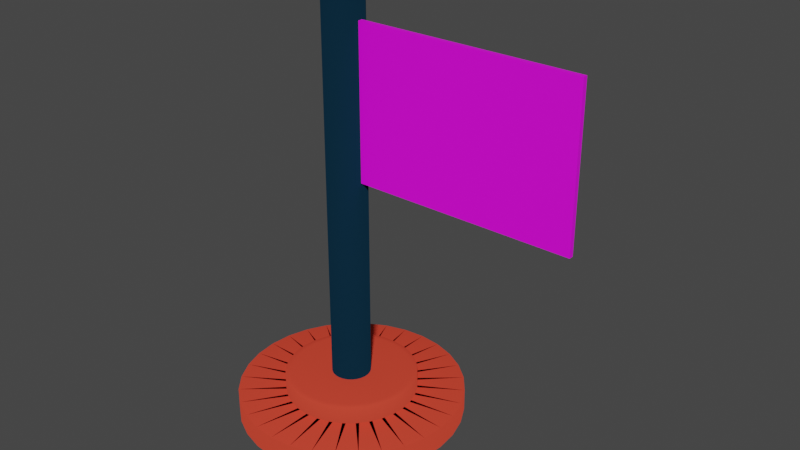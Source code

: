 # Source: Flag.blend  (saved by Blender 2.93.21; exported with 4.5.12 LTS)
import bpy
from mathutils import Matrix  # noqa: F401  (used for matrix-valued properties, if any)

bpy.ops.wm.read_factory_settings(use_empty=True)
scene = bpy.context.scene
scene.name = 'Scene'

# ---- collections
col_collection = bpy.data.collections.new('Collection'); scene.collection.children.link(col_collection)

# ---- images (referenced by path relative to the original .blend; pixels are not part of the script)
import os
ASSET_DIR = os.environ.get("B2B_ASSET_DIR", "")  # directory of the original .blend (textures are referenced by path, not embedded)
HERE = os.path.dirname(os.path.abspath(__file__))  # packed textures are extracted next to this script under _unpacked/

def load_image(name, relpath, width, height, colorspace="sRGB"):
    """Load a texture the original file referenced (path relative to the .blend, or extracted next to this script)."""
    p = next((c for c in (os.path.join(HERE, relpath), os.path.join(ASSET_DIR, relpath)) if relpath and os.path.exists(c)), "")
    if p:
        img = bpy.data.images.load(p, check_existing=True)
        img.name = name
    else:  # same state as the original file: an image datablock whose file is absent (Cycles renders it pink)
        img = bpy.data.images.new(name, width, height)
        img.source = "FILE"
        img.filepath = "//" + (relpath or name)
    img.colorspace_settings.name = colorspace
    return img
img_china_flag_png_large_jpg = load_image('china-flag-png-large.jpg', 'china-flag-png-large.jpg', 1024, 1024, 'sRGB')

# ---- materials (node trees are filled in below, after node groups)
mat_base = bpy.data.materials.new('Base')
mat_base.use_transparent_shadow = False
mat_base.diffuse_color = (0.7682, 0.0648, 0.03689, 1.0)
mat_base.roughness = 0.4633
mat_base.specular_intensity = 0.0
mat_base.metallic = 0.6063
mat_palo = bpy.data.materials.new('Palo')
mat_palo.use_transparent_shadow = False
mat_palo.diffuse_color = (0.004698, 0.02854, 0.05222, 1.0)
mat_palo.roughness = 0.4724
mat_palo.specular_intensity = 0.0
mat_palo.metallic = 1.0
mat_flag = bpy.data.materials.new('flag')
mat_flag.use_transparent_shadow = False
mat_flag.diffuse_color = (0.5906, 0.552, 0.6172, 1.0)

# ---- material node trees
mat_flag.use_nodes = True; mat_flag.node_tree.nodes.clear()
_N = mat_flag.node_tree.nodes; _L = mat_flag.node_tree.links
n0 = _N.new('ShaderNodeBsdfPrincipled'); n0.name = 'Principled BSDF'; n0.location = (10, 300)
n0.distribution = 'GGX'
n0.subsurface_method = 'BURLEY'
n0.inputs[3].default_value = 1.45
n0.inputs[27].default_value = (0.0, 0.0, 0.0, 1.0)
n0.inputs[28].default_value = 1.0
n1 = _N.new('ShaderNodeOutputMaterial'); n1.name = 'Material Output'; n1.location = (300, 300)
n2 = _N.new('ShaderNodeTexImage'); n2.name = 'Image Texture'; n2.location = (-280, 260)
n2.image = img_china_flag_png_large_jpg
_L.new(n0.outputs[0], n1.inputs[0])
_L.new(n2.outputs[0], n0.inputs[0])
n1.is_active_output = True

# ---- world
world_world = bpy.data.worlds.new('World'); scene.world = world_world
world_world.use_nodes = True; world_world.node_tree.nodes.clear()
_N = world_world.node_tree.nodes; _L = world_world.node_tree.links
n0 = _N.new('ShaderNodeOutputWorld'); n0.name = 'World Output'; n0.location = (300, 300)
n1 = _N.new('ShaderNodeBackground'); n1.name = 'Background'; n1.location = (10, 300)
n1.inputs[0].default_value = (0.05088, 0.05088, 0.05088, 1.0)
_L.new(n1.outputs[0], n0.inputs[0])
n0.is_active_output = True
world_world.color = (0.05088, 0.05088, 0.05088)
world_world.use_sun_shadow = False
world_world.sun_shadow_jitter_overblur = 0.0

# ---- meshes
me_cylinder_001 = bpy.data.meshes.new('Cylinder.001')
me_cylinder_001.from_pydata([(0.0, 1.0, -0.01122), (-6.039e-07, -0.5815, 1.989), (0.1951, 0.9808, -0.01122), (-0.1135, -0.5704, 1.989), (0.3827, 0.9239, -0.01122), (-0.2225, -0.5373, 1.989), (0.5556, 0.8315, -0.01122), (-0.3231, -0.4835, 1.989), (0.7071, 0.7071, -0.01122), (-0.4112, -0.4112, 1.989), (0.8315, 0.5556, -0.01122), (-0.4835, -0.3231, 1.989), (0.9239, 0.3827, -0.01122), (-0.5373, -0.2225, 1.989), (0.9808, 0.1951, -0.01122), (-0.5704, -0.1135, 1.989), (1.0, 7.55e-08, -0.01122), (-0.5815, -1.672e-07, 1.989), (0.9808, -0.1951, -0.01122), (-0.5704, 0.1135, 1.989), (0.9239, -0.3827, -0.01122), (-0.5373, 0.2225, 1.989), (0.8315, -0.5556, -0.01122), (-0.4835, 0.3231, 1.989), (0.7071, -0.7071, -0.01122), (-0.4112, 0.4112, 1.989), (0.5556, -0.8315, -0.01122), (-0.3231, 0.4835, 1.989), (0.3827, -0.9239, -0.01122), (-0.2225, 0.5373, 1.989), (0.1951, -0.9808, -0.01122), (-0.1135, 0.5704, 1.989), (-3.258e-07, -1.0, -0.01122), (1.596e-07, 0.5815, 1.989), (-0.1951, -0.9808, -0.01122), (0.1135, 0.5704, 1.989), (-0.3827, -0.9239, -0.01122), (0.2225, 0.5373, 1.989), (-0.5556, -0.8315, -0.01122), (0.3231, 0.4835, 1.989), (-0.7071, -0.7071, -0.01122), (0.4112, 0.4112, 1.989), (-0.8315, -0.5556, -0.01122), (0.4835, 0.3231, 1.989), (-0.9239, -0.3827, -0.01122), (0.5373, 0.2225, 1.989), (-0.9808, -0.1951, -0.01122), (0.5704, 0.1135, 1.989), (-1.0, 9.656e-07, -0.01122), (0.5815, -4.789e-07, 1.989), (-0.9808, 0.1951, -0.01122), (0.5704, -0.1135, 1.989), (-0.9239, 0.3827, -0.01122), (0.5373, -0.2226, 1.989), (-0.8315, 0.5556, -0.01122), (0.4835, -0.3231, 1.989), (-0.7071, 0.7071, -0.01122), (0.4112, -0.4112, 1.989), (-0.5556, 0.8315, -0.01122), (0.3231, -0.4835, 1.989), (-0.3827, 0.9239, -0.01122), (0.2225, -0.5373, 1.989), (-0.1951, 0.9808, -0.01122), (0.1135, -0.5704, 1.989), (0.1951, 0.9808, 1.989), (0.0, 1.0, 1.989), (0.3827, 0.9239, 1.989), (0.5556, 0.8315, 1.989), (0.7071, 0.7071, 1.989), (0.8315, 0.5556, 1.989), (0.9239, 0.3827, 1.989), (0.9808, 0.1951, 1.989), (1.0, 7.55e-08, 1.989), (0.9808, -0.1951, 1.989), (0.9239, -0.3827, 1.989), (0.8315, -0.5556, 1.989), (0.7071, -0.7071, 1.989), (0.5556, -0.8315, 1.989), (0.3827, -0.9239, 1.989), (0.1951, -0.9808, 1.989), (-3.258e-07, -1.0, 1.989), (-0.1951, -0.9808, 1.989), (-0.3827, -0.9239, 1.989), (-0.5556, -0.8315, 1.989), (-0.7071, -0.7071, 1.989), (-0.8315, -0.5556, 1.989), (-0.9239, -0.3827, 1.989), (-0.9808, -0.1951, 1.989), (-1.0, 9.656e-07, 1.989), (-0.9808, 0.1951, 1.989), (-0.9239, 0.3827, 1.989), (-0.8315, 0.5556, 1.989), (-0.7071, 0.7071, 1.989), (-0.5556, 0.8315, 1.989), (-0.3827, 0.9239, 1.989), (-0.1951, 0.9808, 1.989), (-0.03345, -0.1681, 3.576), (-3.552e-07, -0.1714, 3.576), (-0.06561, -0.1584, 3.576), (-0.09524, -0.1425, 3.576), (-0.1212, -0.1212, 3.576), (-0.1425, -0.09524, 3.576), (-0.1584, -0.0656, 3.576), (-0.1681, -0.03345, 3.576), (-0.1714, -2.302e-07, 3.576), (-0.1681, 0.03345, 3.576), (-0.1584, 0.06561, 3.576), (-0.1425, 0.09524, 3.576), (-0.1212, 0.1212, 3.576), (-0.09524, 0.1425, 3.576), (-0.06561, 0.1584, 3.576), (-0.03345, 0.1681, 3.576), (2.041e-07, 0.1714, 3.576), (0.03345, 0.1681, 3.576), (0.06561, 0.1584, 3.576), (0.09524, 0.1425, 3.576), (0.1212, 0.1212, 3.576), (0.1425, 0.09524, 3.576), (0.1584, 0.06561, 3.576), (0.1681, 0.03345, 3.576), (0.1714, -3.208e-07, 3.576), (0.1681, -0.03345, 3.576), (0.1584, -0.06561, 3.576), (0.1425, -0.09524, 3.576), (0.1212, -0.1212, 3.576), (0.09524, -0.1425, 3.576), (0.06561, -0.1584, 3.576), (0.03345, -0.1681, 3.576), (0.05406, 0.2718, 38.39), (3.232e-08, 0.2771, 38.39), (0.106, 0.256, 38.39), (0.1539, 0.2304, 38.39), (0.1959, 0.1959, 38.39), (0.2304, 0.1539, 38.39), (0.256, 0.106, 38.39), (0.2718, 0.05406, 38.39), (0.2771, -3.678e-07, 38.39), (0.2718, -0.05406, 38.39), (0.256, -0.106, 38.39), (0.2304, -0.1539, 38.39), (0.1959, -0.1959, 38.39), (0.1539, -0.2304, 38.39), (0.106, -0.256, 38.39), (0.05406, -0.2718, 38.39), (-7.323e-08, -0.2771, 38.39), (-0.05406, -0.2718, 38.39), (-0.106, -0.256, 38.39), (-0.1539, -0.2304, 38.39), (-0.1959, -0.1959, 38.39), (-0.2304, -0.1539, 38.39), (-0.256, -0.106, 38.39), (-0.2718, -0.05405, 38.39), (-0.2771, 2.635e-07, 38.39), (-0.2718, 0.05406, 38.39), (-0.256, 0.106, 38.39), (-0.2304, 0.1539, 38.39), (-0.1959, 0.1959, 38.39), (-0.1539, 0.2304, 38.39), (-0.106, 0.256, 38.39), (-0.05405, 0.2718, 38.39), (-0.03345, -0.1681, 38.39), (-2.984e-07, -0.1714, 38.39), (-0.06561, -0.1584, 38.39), (-0.09524, -0.1425, 38.39), (-0.1212, -0.1212, 38.39), (-0.1425, -0.09524, 38.39), (-0.1584, -0.0656, 38.39), (-0.1681, -0.03345, 38.39), (-0.1714, -2.302e-07, 38.39), (-0.1681, 0.03345, 38.39), (-0.1584, 0.06561, 38.39), (-0.1425, 0.09524, 38.39), (-0.1212, 0.1212, 38.39), (-0.09524, 0.1425, 38.39), (-0.06561, 0.1584, 38.39), (-0.03345, 0.1681, 38.39), (2.609e-07, 0.1714, 38.39), (0.03345, 0.1681, 38.39), (0.06561, 0.1584, 38.39), (0.09524, 0.1425, 38.39), (0.1212, 0.1212, 38.39), (0.1425, 0.09524, 38.39), (0.1584, 0.06561, 38.39), (0.1681, 0.03345, 38.39), (0.1714, -3.208e-07, 38.39), (0.1681, -0.03345, 38.39), (0.1584, -0.06561, 38.39), (0.1425, -0.09524, 38.39), (0.1212, -0.1212, 38.39), (0.09524, -0.1425, 38.39), (0.06561, -0.1584, 38.39), (0.03345, -0.1681, 38.39), (0.05406, 0.2718, 39.16), (-8.15e-08, 0.2771, 39.16), (0.106, 0.256, 39.16), (0.1539, 0.2304, 39.16), (0.1959, 0.1959, 39.16), (0.2304, 0.1539, 39.16), (0.256, 0.106, 39.16), (0.2718, 0.05406, 39.16), (0.2771, -3.678e-07, 39.16), (0.2718, -0.05406, 39.16), (0.256, -0.106, 39.16), (0.2304, -0.1539, 39.16), (0.1959, -0.1959, 39.16), (0.1539, -0.2304, 39.16), (0.106, -0.256, 39.16), (0.05406, -0.2718, 39.16), (-1.871e-07, -0.2771, 39.16), (-0.05406, -0.2718, 39.16), (-0.106, -0.256, 39.16), (-0.1539, -0.2304, 39.16), (-0.1959, -0.1959, 39.16), (-0.2304, -0.1539, 39.16), (-0.256, -0.106, 39.16), (-0.2718, -0.05405, 39.16), (-0.2771, 2.635e-07, 39.16), (-0.2718, 0.05406, 39.16), (-0.256, 0.106, 39.16), (-0.2304, 0.1539, 39.16), (-0.1959, 0.1959, 39.16), (-0.1539, 0.2304, 39.16), (-0.106, 0.256, 39.16), (-0.05405, 0.2718, 39.16), (-0.1212, 0.1212, 38.39), (-0.09524, 0.1425, 38.39), (0.1584, -0.06561, 38.39), (0.1425, -0.09524, 38.39), (-0.06561, 0.1584, 38.39), (-2.984e-07, -0.1714, 38.39), (-0.03345, -0.1681, 38.39), (0.1212, -0.1212, 38.39), (-0.03345, 0.1681, 38.39), (-0.06561, -0.1584, 38.39), (0.09524, -0.1425, 38.39), (2.609e-07, 0.1714, 38.39), (-0.09524, -0.1425, 38.39), (0.06561, -0.1584, 38.39), (0.03345, 0.1681, 38.39), (-0.1212, -0.1212, 38.39), (0.03345, -0.1681, 38.39), (0.06561, 0.1584, 38.39), (-0.1425, -0.09524, 38.39), (0.09524, 0.1425, 38.39), (-0.1584, -0.0656, 38.39), (0.1212, 0.1212, 38.39), (-0.1681, -0.03345, 38.39), (0.1425, 0.09524, 38.39), (-0.1714, -2.302e-07, 38.39), (0.1584, 0.06561, 38.39), (-0.1681, 0.03345, 38.39), (0.1681, 0.03345, 38.39), (-0.1584, 0.06561, 38.39), (0.1714, -3.208e-07, 38.39), (-0.1425, 0.09524, 38.39), (0.1681, -0.03345, 38.39), (0.0, 1.0, -0.01122), (0.1951, 0.9808, -0.01122), (0.3827, 0.9239, -0.01122), (0.5556, 0.8315, -0.01122), (0.7071, 0.7071, -0.01122), (0.8315, 0.5556, -0.01122), (0.9239, 0.3827, -0.01122), (0.9808, 0.1951, -0.01122), (1.0, 7.55e-08, -0.01122), (0.9808, -0.1951, -0.01122), (0.9239, -0.3827, -0.01122), (0.8315, -0.5556, -0.01122), (0.7071, -0.7071, -0.01122), (0.5556, -0.8315, -0.01122), (0.3827, -0.9239, -0.01122), (0.1951, -0.9808, -0.01122), (-3.258e-07, -1.0, -0.01122), (-0.1951, -0.9808, -0.01122), (-0.3827, -0.9239, -0.01122), (-0.5556, -0.8315, -0.01122), (-0.7071, -0.7071, -0.01122), (-0.8315, -0.5556, -0.01122), (-0.9239, -0.3827, -0.01122), (-0.9808, -0.1951, -0.01122), (-1.0, 9.656e-07, -0.01122), (-0.9808, 0.1951, -0.01122), (-0.9239, 0.3827, -0.01122), (-0.8315, 0.5556, -0.01122), (-0.7071, 0.7071, -0.01122), (-0.5556, 0.8315, -0.01122), (-0.3827, 0.9239, -0.01122), (-0.1951, 0.9808, -0.01122), (-0.1036, -0.5206, 3.576), (-0.1135, -0.5704, 3.525), (-6.039e-07, -0.5815, 3.525), (-5.731e-07, -0.5308, 3.576), (-0.2031, -0.4904, 3.576), (-0.2225, -0.5373, 3.525), (-0.2949, -0.4414, 3.576), (-0.3231, -0.4835, 3.525), (-0.3754, -0.3754, 3.576), (-0.4112, -0.4112, 3.525), (-0.4414, -0.2949, 3.576), (-0.4835, -0.3231, 3.525), (-0.4904, -0.2031, 3.576), (-0.5373, -0.2225, 3.525), (-0.5206, -0.1036, 3.576), (-0.5704, -0.1135, 3.525), (-0.5308, -1.75e-07, 3.576), (-0.5815, -1.672e-07, 3.525), (-0.5206, 0.1036, 3.576), (-0.5704, 0.1135, 3.525), (-0.4904, 0.2031, 3.576), (-0.5373, 0.2225, 3.525), (-0.4414, 0.2949, 3.576), (-0.4835, 0.3231, 3.525), (-0.3754, 0.3754, 3.576), (-0.4112, 0.4112, 3.525), (-0.2949, 0.4414, 3.576), (-0.3231, 0.4835, 3.525), (-0.2031, 0.4904, 3.576), (-0.2225, 0.5373, 3.525), (-0.1036, 0.5206, 3.576), (-0.1135, 0.5704, 3.525), (1.651e-07, 0.5308, 3.576), (1.596e-07, 0.5815, 3.525), (0.1036, 0.5206, 3.576), (0.1135, 0.5704, 3.525), (0.2031, 0.4904, 3.576), (0.2225, 0.5373, 3.525), (0.2949, 0.4414, 3.576), (0.3231, 0.4835, 3.525), (0.3754, 0.3754, 3.576), (0.4112, 0.4112, 3.525), (0.4414, 0.2949, 3.576), (0.4835, 0.3231, 3.525), (0.4904, 0.2031, 3.576), (0.5373, 0.2225, 3.525), (0.5206, 0.1036, 3.576), (0.5704, 0.1135, 3.525), (0.5308, -4.594e-07, 3.576), (0.5815, -4.789e-07, 3.525), (0.5206, -0.1036, 3.576), (0.5704, -0.1135, 3.525), (0.4904, -0.2031, 3.576), (0.5373, -0.2226, 3.525), (0.4414, -0.2949, 3.576), (0.4835, -0.3231, 3.525), (0.3754, -0.3754, 3.576), (0.4112, -0.4112, 3.525), (0.2949, -0.4414, 3.576), (0.3231, -0.4835, 3.525), (0.2031, -0.4904, 3.576), (0.2225, -0.5373, 3.525), (0.1036, -0.5206, 3.576), (0.1135, -0.5704, 3.525), (-0.106, -0.256, 38.53), (-0.106, -0.256, 38.39), (-0.1539, -0.2304, 38.39), (-0.1539, -0.2304, 38.53), (0.2304, 0.1539, 38.53), (0.2304, 0.1539, 38.39), (0.256, 0.106, 38.39), (0.256, 0.106, 38.53), (-0.1959, -0.1959, 38.39), (-0.1959, -0.1959, 38.53), (0.2718, 0.05406, 38.39), (0.2718, 0.05406, 38.53), (-0.2304, -0.1539, 38.39), (-0.2304, -0.1539, 38.53), (0.2771, -3.678e-07, 38.39), (0.2771, -3.678e-07, 38.53), (-0.256, -0.106, 38.39), (-0.256, -0.106, 38.53), (0.2718, -0.05406, 38.39), (0.2718, -0.05406, 38.53), (-0.2718, -0.05405, 38.39), (-0.2718, -0.05405, 38.53), (0.256, -0.106, 38.39), (0.256, -0.106, 38.53), (-0.2771, 2.635e-07, 38.39), (-0.2771, 2.635e-07, 38.53), (0.2304, -0.1539, 38.39), (0.2304, -0.1539, 38.53), (-0.2718, 0.05406, 38.39), (-0.2718, 0.05406, 38.53), (0.1959, -0.1959, 38.39), (0.1959, -0.1959, 38.53), (-0.256, 0.106, 38.39), (-0.256, 0.106, 38.53), (0.1539, -0.2304, 38.39), (0.1539, -0.2304, 38.53), (-0.2304, 0.1539, 38.39), (-0.2304, 0.1539, 38.53), (0.106, -0.256, 38.39), (0.106, -0.256, 38.53), (1.062e-08, 0.2771, 38.53), (3.232e-08, 0.2771, 38.39), (0.05406, 0.2718, 38.39), (0.05406, 0.2718, 38.53), (-0.1959, 0.1959, 38.39), (-0.1959, 0.1959, 38.53), (0.05406, -0.2718, 38.39), (0.05406, -0.2718, 38.53), (0.106, 0.256, 38.39), (0.106, 0.256, 38.53), (-0.1539, 0.2304, 38.39), (-0.1539, 0.2304, 38.53), (-7.323e-08, -0.2771, 38.39), (-9.494e-08, -0.2771, 38.53), (0.1539, 0.2304, 38.39), (0.1539, 0.2304, 38.53), (-0.106, 0.256, 38.39), (-0.106, 0.256, 38.53), (-0.05406, -0.2718, 38.39), (-0.05406, -0.2718, 38.53), (0.1959, 0.1959, 38.39), (0.1959, 0.1959, 38.53), (-0.05405, 0.2718, 38.39), (-0.05405, 0.2718, 38.53), (-0.106, -0.256, 39.16), (-0.106, -0.256, 39.01), (0.2304, 0.1539, 39.16), (0.2304, 0.1539, 39.01), (-8.15e-08, 0.2771, 39.16), (-5.979e-08, 0.2771, 39.01), (-0.1539, -0.2304, 39.01), (-0.1539, -0.2304, 39.16), (0.256, 0.106, 39.01), (0.256, 0.106, 39.16), (-0.1959, -0.1959, 39.01), (-0.1959, -0.1959, 39.16), (0.2718, 0.05406, 39.01), (0.2718, 0.05406, 39.16), (-0.2304, -0.1539, 39.01), (-0.2304, -0.1539, 39.16), (0.2771, -3.678e-07, 39.01), (0.2771, -3.678e-07, 39.16), (-0.256, -0.106, 39.01), (-0.256, -0.106, 39.16), (0.2718, -0.05406, 39.01), (0.2718, -0.05406, 39.16), (-0.2718, -0.05405, 39.01), (-0.2718, -0.05405, 39.16), (0.256, -0.106, 39.01), (0.256, -0.106, 39.16), (-0.2771, 2.635e-07, 39.01), (-0.2771, 2.635e-07, 39.16), (0.2304, -0.1539, 39.01), (0.2304, -0.1539, 39.16), (-0.2718, 0.05406, 39.01), (-0.2718, 0.05406, 39.16), (0.1959, -0.1959, 39.01), (0.1959, -0.1959, 39.16), (-0.256, 0.106, 39.01), (-0.256, 0.106, 39.16), (0.1539, -0.2304, 39.01), (0.1539, -0.2304, 39.16), (-0.2304, 0.1539, 39.01), (-0.2304, 0.1539, 39.16), (0.106, -0.256, 39.01), (0.106, -0.256, 39.16), (0.05406, 0.2718, 39.01), (0.05406, 0.2718, 39.16), (-0.1959, 0.1959, 39.01), (-0.1959, 0.1959, 39.16), (0.05406, -0.2718, 39.01), (0.05406, -0.2718, 39.16), (0.106, 0.256, 39.01), (0.106, 0.256, 39.16), (-0.1539, 0.2304, 39.01), (-0.1539, 0.2304, 39.16), (-1.653e-07, -0.2771, 39.01), (-1.871e-07, -0.2771, 39.16), (0.1539, 0.2304, 39.01), (0.1539, 0.2304, 39.16), (-0.106, 0.256, 39.01), (-0.106, 0.256, 39.16), (-0.05406, -0.2718, 39.01), (-0.05406, -0.2718, 39.16), (0.1959, 0.1959, 39.01), (0.1959, 0.1959, 39.16), (-0.05405, 0.2718, 39.01), (-0.05405, 0.2718, 39.16), (-0.09524, 0.1425, 3.576), (0.1425, -0.09524, 3.576), (-0.06561, 0.1584, 3.576), (-0.03345, -0.1681, 3.576), (0.1212, -0.1212, 3.576), (-0.03345, 0.1681, 3.576), (-0.06561, -0.1584, 3.576), (0.09524, -0.1425, 3.576), (2.041e-07, 0.1714, 3.576), (-0.09524, -0.1425, 3.576), (0.06561, -0.1584, 3.576), (0.03345, 0.1681, 3.576), (-0.1212, -0.1212, 3.576), (0.03345, -0.1681, 3.576), (0.06561, 0.1584, 3.576), (-0.1425, -0.09524, 3.576), (0.09524, 0.1425, 3.576), (-0.1584, -0.0656, 3.576), (0.1212, 0.1212, 3.576), (-0.1681, -0.03345, 3.576), (0.1425, 0.09524, 3.576), (-0.1714, -2.302e-07, 3.576), (0.1584, 0.06561, 3.576), (-0.1681, 0.03345, 3.576), (0.1681, 0.03345, 3.576), (-0.1584, 0.06561, 3.576), (0.1714, -3.208e-07, 3.576), (-0.1425, 0.09524, 3.576), (0.1681, -0.03345, 3.576), (-0.1212, 0.1212, 3.576), (0.1584, -0.06561, 3.576), (-3.552e-07, -0.1714, 3.576)], [], [(256, 65, 64, 257), (257, 64, 66, 258), (258, 66, 67, 259), (259, 67, 68, 260), (260, 68, 69, 261), (261, 69, 70, 262), (262, 70, 71, 263), (263, 71, 72, 264), (264, 72, 73, 265), (265, 73, 74, 266), (266, 74, 75, 267), (267, 75, 76, 268), (268, 76, 77, 269), (269, 77, 78, 270), (270, 78, 79, 271), (271, 79, 80, 272), (272, 80, 81, 273), (273, 81, 82, 274), (274, 82, 83, 275), (275, 83, 84, 276), (276, 84, 85, 277), (277, 85, 86, 278), (278, 86, 87, 279), (279, 87, 88, 280), (280, 88, 89, 281), (281, 89, 90, 282), (282, 90, 91, 283), (283, 91, 92, 284), (284, 92, 93, 285), (285, 93, 94, 286), (103, 104, 304, 302), (286, 94, 95, 287), (287, 95, 65, 256), (0, 2, 4, 6, 8, 10, 12, 14, 16, 18, 20, 22, 24, 26, 28, 30, 32, 34, 36, 38, 40, 42, 44, 46, 48, 50, 52, 54, 56, 58, 60, 62), (1, 3, 64, 65), (3, 5, 66, 64), (5, 7, 67, 66), (7, 9, 68, 67), (9, 11, 69, 68), (11, 13, 70, 69), (13, 15, 71, 70), (15, 17, 72, 71), (17, 19, 73, 72), (19, 21, 74, 73), (21, 23, 75, 74), (23, 25, 76, 75), (25, 27, 77, 76), (27, 29, 78, 77), (29, 31, 79, 78), (31, 33, 80, 79), (33, 35, 81, 80), (35, 37, 82, 81), (37, 39, 83, 82), (39, 41, 84, 83), (41, 43, 85, 84), (43, 45, 86, 85), (45, 47, 87, 86), (47, 49, 88, 87), (49, 51, 89, 88), (51, 53, 90, 89), (53, 55, 91, 90), (55, 57, 92, 91), (57, 59, 93, 92), (59, 61, 94, 93), (61, 63, 95, 94), (63, 1, 65, 95), (225, 224, 172, 173), (117, 118, 332, 330), (104, 105, 306, 304), (118, 119, 334, 332), (105, 106, 308, 306), (119, 120, 336, 334), (106, 107, 310, 308), (120, 121, 338, 336), (107, 108, 312, 310), (121, 122, 340, 338), (108, 109, 314, 312), (122, 123, 342, 340), (109, 110, 316, 314), (123, 124, 344, 342), (110, 111, 318, 316), (96, 98, 292, 288), (124, 125, 346, 344), (111, 112, 320, 318), (3, 1, 290, 289), (125, 126, 348, 346), (112, 113, 322, 320), (99, 100, 296, 294), (126, 127, 350, 348), (113, 114, 324, 322), (100, 101, 298, 296), (114, 115, 326, 324), (101, 102, 300, 298), (98, 99, 294, 292), (115, 116, 328, 326), (102, 103, 302, 300), (116, 117, 330, 328), (5, 3, 289, 293), (127, 97, 291, 350), (7, 5, 293, 295), (9, 7, 295, 297), (11, 9, 297, 299), (13, 11, 299, 301), (15, 13, 301, 303), (17, 15, 303, 305), (19, 17, 305, 307), (21, 19, 307, 309), (23, 21, 309, 311), (25, 23, 311, 313), (27, 25, 313, 315), (29, 27, 315, 317), (31, 29, 317, 319), (33, 31, 319, 321), (35, 33, 321, 323), (37, 35, 323, 325), (39, 37, 325, 327), (41, 39, 327, 329), (43, 41, 329, 331), (45, 43, 331, 333), (47, 45, 333, 335), (49, 47, 335, 337), (51, 49, 337, 339), (53, 51, 339, 341), (55, 53, 341, 343), (57, 55, 343, 345), (59, 57, 345, 347), (61, 59, 347, 349), (63, 61, 349, 351), (1, 63, 351, 290), (418, 477, 196, 197), (227, 226, 186, 187), (228, 225, 173, 174), (230, 229, 161, 160), (231, 227, 187, 188), (232, 228, 174, 175), (233, 230, 160, 162), (234, 231, 188, 189), (235, 232, 175, 176), (236, 233, 162, 163), (237, 234, 189, 190), (238, 235, 176, 177), (239, 236, 163, 164), (240, 237, 190, 191), (241, 238, 177, 178), (242, 239, 164, 165), (229, 240, 191, 161), (243, 241, 178, 179), (244, 242, 165, 166), (245, 243, 179, 180), (246, 244, 166, 167), (247, 245, 180, 181), (248, 246, 167, 168), (249, 247, 181, 182), (250, 248, 168, 169), (251, 249, 182, 183), (252, 250, 169, 170), (253, 251, 183, 184), (254, 252, 170, 171), (255, 253, 184, 185), (224, 254, 171, 172), (226, 255, 185, 186), (129, 128, 160, 161), (128, 130, 162, 160), (130, 131, 163, 162), (131, 132, 164, 163), (132, 133, 165, 164), (133, 134, 166, 165), (134, 135, 167, 166), (135, 136, 168, 167), (136, 137, 169, 168), (137, 138, 170, 169), (138, 139, 171, 170), (139, 140, 172, 171), (140, 141, 173, 172), (141, 142, 174, 173), (142, 143, 175, 174), (143, 144, 176, 175), (144, 145, 177, 176), (145, 146, 178, 177), (146, 147, 179, 178), (147, 148, 180, 179), (148, 149, 181, 180), (149, 150, 182, 181), (150, 151, 183, 182), (151, 152, 184, 183), (152, 153, 185, 184), (153, 154, 186, 185), (154, 155, 187, 186), (155, 156, 188, 187), (156, 157, 189, 188), (157, 158, 190, 189), (158, 159, 191, 190), (159, 129, 161, 191), (192, 193, 223, 222, 221, 220, 219, 218, 217, 216, 215, 214, 213, 212, 211, 210, 209, 208, 207, 206, 205, 204, 203, 202, 201, 200, 199, 198, 197, 196, 195, 194), (420, 479, 223, 193), (429, 425, 198, 199), (431, 427, 212, 213), (433, 429, 199, 200), (435, 431, 213, 214), (437, 433, 200, 201), (439, 435, 214, 215), (441, 437, 201, 202), (443, 439, 215, 216), (445, 441, 202, 203), (447, 443, 216, 217), (449, 445, 203, 204), (451, 447, 217, 218), (453, 449, 204, 205), (455, 451, 218, 219), (457, 453, 205, 206), (461, 455, 219, 220), (427, 423, 211, 212), (463, 457, 206, 207), (465, 459, 192, 194), (467, 461, 220, 221), (469, 463, 207, 208), (471, 465, 194, 195), (473, 467, 221, 222), (475, 469, 208, 209), (477, 471, 195, 196), (479, 473, 222, 223), (423, 416, 210, 211), (425, 418, 197, 198), (459, 420, 193, 192), (510, 508, 255, 226), (509, 507, 254, 224), (508, 506, 253, 255), (507, 505, 252, 254), (506, 504, 251, 253), (505, 503, 250, 252), (504, 502, 249, 251), (503, 501, 248, 250), (502, 500, 247, 249), (501, 499, 246, 248), (500, 498, 245, 247), (499, 497, 244, 246), (498, 496, 243, 245), (497, 495, 242, 244), (496, 494, 241, 243), (511, 493, 240, 229), (495, 492, 239, 242), (494, 491, 238, 241), (493, 490, 237, 240), (492, 489, 236, 239), (491, 488, 235, 238), (490, 487, 234, 237), (489, 486, 233, 236), (488, 485, 232, 235), (487, 484, 231, 234), (486, 483, 230, 233), (485, 482, 228, 232), (484, 481, 227, 231), (483, 511, 229, 230), (482, 480, 225, 228), (481, 510, 226, 227), (480, 509, 224, 225), (62, 287, 256, 0), (60, 286, 287, 62), (58, 285, 286, 60), (56, 284, 285, 58), (54, 283, 284, 56), (52, 282, 283, 54), (50, 281, 282, 52), (48, 280, 281, 50), (46, 279, 280, 48), (44, 278, 279, 46), (42, 277, 278, 44), (40, 276, 277, 42), (38, 275, 276, 40), (36, 274, 275, 38), (34, 273, 274, 36), (32, 272, 273, 34), (30, 271, 272, 32), (28, 270, 271, 30), (26, 269, 270, 28), (24, 268, 269, 26), (22, 267, 268, 24), (20, 266, 267, 22), (18, 265, 266, 20), (16, 264, 265, 18), (14, 263, 264, 16), (12, 262, 263, 14), (10, 261, 262, 12), (8, 260, 261, 10), (6, 259, 260, 8), (4, 258, 259, 6), (2, 257, 258, 4), (0, 256, 257, 2), (392, 415, 478, 421), (356, 413, 476, 419), (352, 411, 474, 417), (415, 409, 472, 478), (413, 407, 470, 476), (411, 405, 468, 474), (409, 403, 466, 472), (407, 401, 464, 470), (405, 399, 462, 468), (403, 397, 460, 466), (401, 395, 458, 464), (399, 391, 456, 462), (397, 389, 454, 460), (395, 392, 421, 458), (391, 387, 452, 456), (389, 385, 450, 454), (387, 383, 448, 452), (385, 381, 446, 450), (383, 379, 444, 448), (381, 377, 442, 446), (379, 375, 440, 444), (377, 373, 438, 442), (375, 371, 436, 440), (373, 369, 434, 438), (371, 367, 432, 436), (369, 365, 430, 434), (367, 363, 428, 432), (365, 361, 426, 430), (363, 359, 424, 428), (361, 355, 422, 426), (359, 356, 419, 424), (355, 352, 417, 422), (130, 128, 394, 400), (135, 134, 358, 362), (148, 147, 354, 360), (416, 475, 209, 210), (159, 158, 408, 414), (132, 131, 406, 412), (145, 144, 404, 410), (158, 157, 402, 408), (131, 130, 400, 406), (144, 143, 398, 404), (157, 156, 396, 402), (128, 129, 393, 394), (143, 142, 390, 398), (129, 159, 414, 393), (156, 155, 388, 396), (142, 141, 386, 390), (155, 154, 384, 388), (141, 140, 382, 386), (154, 153, 380, 384), (140, 139, 378, 382), (153, 152, 376, 380), (139, 138, 374, 378), (152, 151, 372, 376), (138, 137, 370, 374), (151, 150, 368, 372), (137, 136, 366, 370), (150, 149, 364, 368), (136, 135, 362, 366), (149, 148, 360, 364), (134, 133, 357, 358), (133, 132, 412, 357), (146, 145, 410, 353), (289, 290, 291, 288), (293, 289, 288, 292), (295, 293, 292, 294), (297, 295, 294, 296), (299, 297, 296, 298), (301, 299, 298, 300), (303, 301, 300, 302), (305, 303, 302, 304), (307, 305, 304, 306), (309, 307, 306, 308), (311, 309, 308, 310), (313, 311, 310, 312), (315, 313, 312, 314), (317, 315, 314, 316), (319, 317, 316, 318), (321, 319, 318, 320), (323, 321, 320, 322), (325, 323, 322, 324), (327, 325, 324, 326), (329, 327, 326, 328), (331, 329, 328, 330), (333, 331, 330, 332), (335, 333, 332, 334), (337, 335, 334, 336), (339, 337, 336, 338), (341, 339, 338, 340), (343, 341, 340, 342), (345, 343, 342, 344), (347, 345, 344, 346), (349, 347, 346, 348), (351, 349, 348, 350), (290, 351, 350, 291), (97, 96, 288, 291), (415, 392, 393, 414), (413, 356, 357, 412), (411, 352, 353, 410), (409, 415, 414, 408), (407, 413, 412, 406), (405, 411, 410, 404), (403, 409, 408, 402), (401, 407, 406, 400), (399, 405, 404, 398), (397, 403, 402, 396), (395, 401, 400, 394), (391, 399, 398, 390), (389, 397, 396, 388), (392, 395, 394, 393), (387, 391, 390, 386), (385, 389, 388, 384), (383, 387, 386, 382), (381, 385, 384, 380), (379, 383, 382, 378), (377, 381, 380, 376), (375, 379, 378, 374), (373, 377, 376, 372), (371, 375, 374, 370), (369, 373, 372, 368), (367, 371, 370, 366), (365, 369, 368, 364), (363, 367, 366, 362), (361, 365, 364, 360), (359, 363, 362, 358), (355, 361, 360, 354), (356, 359, 358, 357), (352, 355, 354, 353), (479, 420, 421, 478), (477, 418, 419, 476), (475, 416, 417, 474), (473, 479, 478, 472), (471, 477, 476, 470), (469, 475, 474, 468), (467, 473, 472, 466), (465, 471, 470, 464), (463, 469, 468, 462), (461, 467, 466, 460), (459, 465, 464, 458), (457, 463, 462, 456), (455, 461, 460, 454), (420, 459, 458, 421), (453, 457, 456, 452), (451, 455, 454, 450), (449, 453, 452, 448), (447, 451, 450, 446), (445, 449, 448, 444), (443, 447, 446, 442), (441, 445, 444, 440), (439, 443, 442, 438), (437, 441, 440, 436), (435, 439, 438, 434), (433, 437, 436, 432), (431, 435, 434, 430), (429, 433, 432, 428), (427, 431, 430, 426), (425, 429, 428, 424), (423, 427, 426, 422), (418, 425, 424, 419), (416, 423, 422, 417), (147, 146, 353, 354), (109, 108, 509, 480), (123, 122, 510, 481), (110, 109, 480, 482), (96, 97, 511, 483), (124, 123, 481, 484), (111, 110, 482, 485), (98, 96, 483, 486), (125, 124, 484, 487), (112, 111, 485, 488), (99, 98, 486, 489), (126, 125, 487, 490), (113, 112, 488, 491), (100, 99, 489, 492), (127, 126, 490, 493), (114, 113, 491, 494), (101, 100, 492, 495), (97, 127, 493, 511), (115, 114, 494, 496), (102, 101, 495, 497), (116, 115, 496, 498), (103, 102, 497, 499), (117, 116, 498, 500), (104, 103, 499, 501), (118, 117, 500, 502), (105, 104, 501, 503), (119, 118, 502, 504), (106, 105, 503, 505), (120, 119, 504, 506), (107, 106, 505, 507), (121, 120, 506, 508), (108, 107, 507, 509), (122, 121, 508, 510)])
me_cylinder_001.polygons.foreach_set('use_smooth', [True] * 482)
me_cylinder_001.polygons.foreach_set('material_index', [0, 0, 0, 0, 0, 0, 0, 0, 0, 0, 0, 0, 0, 0, 0, 0, 0, 0, 0, 0, 0, 0, 0, 0, 0, 0, 0, 0, 0, 0, 0, 0, 0, 0, 0, 0, 0, 0, 0, 0, 0, 0, 0, 0, 0, 0, 0, 0, 0, 0, 0, 0, 0, 0, 0, 0, 0, 0, 0, 0, 0, 0, 0, 0, 0, 0, 0, 0, 0, 0, 0, 0, 0, 0, 0, 0, 0, 0, 0, 0, 0, 0, 0, 0, 0, 0, 0, 0, 0, 0, 0, 0, 0, 0, 0, 0, 0, 0, 0, 0, 0, 0, 0, 0, 0, 0, 0, 0, 0, 0, 0, 0, 0, 0, 0, 0, 0, 0, 0, 0, 0, 0, 0, 0, 0, 0, 0, 0, 0, 0, 0, 0, 0, 0, 0, 0, 0, 0, 0, 0, 0, 0, 0, 0, 0, 0, 0, 0, 0, 0, 0, 0, 0, 0, 0, 0, 0, 0, 0, 0, 0, 0, 0, 0, 0, 0, 0, 0, 0, 0, 0, 0, 0, 0, 0, 0, 0, 0, 0, 0, 0, 0, 0, 0, 0, 0, 0, 0, 0, 0, 0, 0, 0, 0, 0, 0, 0, 0, 0, 0, 0, 0, 0, 0, 0, 0, 0, 0, 0, 0, 0, 0, 0, 0, 0, 0, 0, 0, 0, 0, 0, 0, 0, 0, 1, 1, 1, 1, 1, 1, 1, 1, 1, 1, 1, 1, 1, 1, 1, 1, 1, 1, 1, 1, 1, 1, 1, 1, 1, 1, 1, 1, 1, 1, 1, 1, 0, 0, 0, 0, 0, 0, 0, 0, 0, 0, 0, 0, 0, 0, 0, 0, 0, 0, 0, 0, 0, 0, 0, 0, 0, 0, 0, 0, 0, 0, 0, 0, 0, 0, 0, 0, 0, 0, 0, 0, 0, 0, 0, 0, 0, 0, 0, 0, 0, 0, 0, 0, 0, 0, 0, 0, 0, 0, 0, 0, 0, 0, 0, 0, 0, 0, 0, 0, 0, 0, 0, 0, 0, 0, 0, 0, 0, 0, 0, 0, 0, 0, 0, 0, 0, 0, 0, 0, 0, 0, 0, 0, 0, 0, 0, 0, 0, 0, 0, 0, 0, 0, 0, 0, 0, 0, 0, 0, 0, 0, 0, 0, 0, 0, 0, 0, 0, 0, 0, 0, 0, 0, 0, 0, 0, 0, 0, 0, 0, 0, 0, 0, 0, 0, 0, 0, 0, 0, 0, 0, 0, 0, 0, 0, 0, 0, 0, 0, 0, 0, 0, 0, 0, 0, 0, 0, 0, 0, 0, 0, 0, 0, 0, 0, 0, 0, 0, 0, 0, 0, 0, 0, 0, 0, 0, 0, 0, 0, 0, 0, 0, 0, 0, 0, 0, 0, 0, 0, 0, 0, 0, 0, 0, 0, 1, 1, 1, 1, 1, 1, 1, 1, 1, 1, 1, 1, 1, 1, 1, 1, 1, 1, 1, 1, 1, 1, 1, 1, 1, 1, 1, 1, 1, 1, 1, 1])
_uv = me_cylinder_001.uv_layers.new(name='UVMap')
_uv.uv.foreach_set('vector', [1.0, 0.5, 1.0, 1.0, 0.9688, 1.0, 0.9688, 0.5, 0.9688, 0.5, 0.9688, 1.0, 0.9375, 1.0, 0.9375, 0.5, 0.9375, 0.5, 0.9375, 1.0, 0.9062, 1.0, 0.9062, 0.5, 0.9062, 0.5, 0.9062, 1.0, 0.875, 1.0, 0.875, 0.5, 0.875, 0.5, 0.875, 1.0, 0.8438, 1.0, 0.8438, 0.5, 0.8438, 0.5, 0.8438, 1.0, 0.8125, 1.0, 0.8125, 0.5, 0.8125, 0.5, 0.8125, 1.0, 0.7812, 1.0, 0.7813, 0.5, 0.7813, 0.5, 0.7812, 1.0, 0.75, 1.0, 0.75, 0.5, 0.75, 0.5, 0.75, 1.0, 0.7188, 1.0, 0.7188, 0.5, 0.7188, 0.5, 0.7188, 1.0, 0.6875, 1.0, 0.6875, 0.5, 0.6875, 0.5, 0.6875, 1.0, 0.6562, 1.0, 0.6562, 0.5, 0.6562, 0.5, 0.6562, 1.0, 0.625, 1.0, 0.625, 0.5, 0.625, 0.5, 0.625, 1.0, 0.5938, 1.0, 0.5938, 0.5, 0.5938, 0.5, 0.5938, 1.0, 0.5625, 1.0, 0.5625, 0.5, 0.5625, 0.5, 0.5625, 1.0, 0.5312, 1.0, 0.5312, 0.5, 0.5312, 0.5, 0.5312, 1.0, 0.5, 1.0, 0.5, 0.5, 0.5, 0.5, 0.5, 1.0, 0.4688, 1.0, 0.4688, 0.5, 0.4688, 0.5, 0.4688, 1.0, 0.4375, 1.0, 0.4375, 0.5, 0.4375, 0.5, 0.4375, 1.0, 0.4062, 1.0, 0.4062, 0.5, 0.4062, 0.5, 0.4062, 1.0, 0.375, 1.0, 0.375, 0.5, 0.375, 0.5, 0.375, 1.0, 0.3438, 1.0, 0.3438, 0.5, 0.3438, 0.5, 0.3438, 1.0, 0.3125, 1.0, 0.3125, 0.5, 0.3125, 0.5, 0.3125, 1.0, 0.2812, 1.0, 0.2812, 0.5, 0.2812, 0.5, 0.2812, 1.0, 0.25, 1.0, 0.25, 0.5, 0.25, 0.5, 0.25, 1.0, 0.2188, 1.0, 0.2188, 0.5, 0.2188, 0.5, 0.2188, 1.0, 0.1875, 1.0, 0.1875, 0.5, 0.1875, 0.5, 0.1875, 1.0, 0.1562, 1.0, 0.1563, 0.5, 0.1563, 0.5, 0.1562, 1.0, 0.125, 1.0, 0.125, 0.5, 0.125, 0.5, 0.125, 1.0, 0.09375, 1.0, 0.09375, 0.5, 0.09375, 0.5, 0.09375, 1.0, 0.0625, 1.0, 0.0625, 0.5, 0.2096, 0.242, 0.2089, 0.25, 0.1226, 0.25, 0.125, 0.2251, 0.0625, 0.5, 0.0625, 1.0, 0.03125, 1.0, 0.03125, 0.5, 0.03125, 0.5, 0.03125, 1.0, 0.0, 1.0, 0.0, 0.5, 0.75, 0.49, 0.7968, 0.4854, 0.8418, 0.4717, 0.8833, 0.4496, 0.9197, 0.4197, 0.9496, 0.3833, 0.9717, 0.3418, 0.9854, 0.2968, 0.99, 0.25, 0.9854, 0.2032, 0.9717, 0.1582, 0.9496, 0.1167, 0.9197, 0.08029, 0.8833, 0.05045, 0.8418, 0.02827, 0.7968, 0.01461, 0.75, 0.01, 0.7032, 0.01461, 0.6582, 0.02827, 0.6167, 0.05045, 0.5803, 0.08029, 0.5504, 0.1167, 0.5283, 0.1582, 0.5146, 0.2032, 0.51, 0.25, 0.5146, 0.2968, 0.5283, 0.3418, 0.5504, 0.3833, 0.5803, 0.4197, 0.6167, 0.4496, 0.6582, 0.4717, 0.7032, 0.4854, 0.25, 0.1104, 0.2228, 0.1131, 0.2968, 0.4854, 0.25, 0.49, 0.2228, 0.1131, 0.1966, 0.1211, 0.3418, 0.4717, 0.2968, 0.4854, 0.1966, 0.1211, 0.1725, 0.134, 0.3833, 0.4496, 0.3418, 0.4717, 0.1725, 0.134, 0.1513, 0.1513, 0.4197, 0.4197, 0.3833, 0.4496, 0.1513, 0.1513, 0.134, 0.1725, 0.4496, 0.3833, 0.4197, 0.4197, 0.134, 0.1725, 0.1211, 0.1966, 0.4717, 0.3418, 0.4496, 0.3833, 0.1211, 0.1966, 0.1131, 0.2228, 0.4854, 0.2968, 0.4717, 0.3418, 0.1131, 0.2228, 0.1104, 0.25, 0.49, 0.25, 0.4854, 0.2968, 0.1104, 0.25, 0.1131, 0.2772, 0.4854, 0.2032, 0.49, 0.25, 0.1131, 0.2772, 0.1211, 0.3034, 0.4717, 0.1582, 0.4854, 0.2032, 0.1211, 0.3034, 0.134, 0.3275, 0.4496, 0.1167, 0.4717, 0.1582, 0.134, 0.3275, 0.1513, 0.3487, 0.4197, 0.08029, 0.4496, 0.1167, 0.1513, 0.3487, 0.1725, 0.366, 0.3833, 0.05045, 0.4197, 0.08029, 0.1725, 0.366, 0.1966, 0.3789, 0.3418, 0.02827, 0.3833, 0.05045, 0.1966, 0.3789, 0.2228, 0.3869, 0.2968, 0.01461, 0.3418, 0.02827, 0.2228, 0.3869, 0.25, 0.3896, 0.25, 0.01, 0.2968, 0.01461, 0.25, 0.3896, 0.2772, 0.3869, 0.2032, 0.01461, 0.25, 0.01, 0.2772, 0.3869, 0.3034, 0.3789, 0.1582, 0.02827, 0.2032, 0.01461, 0.3034, 0.3789, 0.3275, 0.366, 0.1167, 0.05045, 0.1582, 0.02827, 0.3275, 0.366, 0.3487, 0.3487, 0.08029, 0.08029, 0.1167, 0.05045, 0.3487, 0.3487, 0.366, 0.3275, 0.05045, 0.1167, 0.08029, 0.08029, 0.366, 0.3275, 0.3789, 0.3034, 0.02827, 0.1582, 0.05045, 0.1167, 0.3789, 0.3034, 0.3869, 0.2772, 0.01461, 0.2032, 0.02827, 0.1582, 0.3869, 0.2772, 0.3896, 0.25, 0.01, 0.25, 0.01461, 0.2032, 0.3896, 0.25, 0.3869, 0.2228, 0.01461, 0.2968, 0.01, 0.25, 0.3869, 0.2228, 0.3789, 0.1966, 0.02827, 0.3418, 0.01461, 0.2968, 0.3789, 0.1966, 0.366, 0.1725, 0.05045, 0.3833, 0.02827, 0.3418, 0.366, 0.1725, 0.3487, 0.1513, 0.08029, 0.4197, 0.05045, 0.3833, 0.3487, 0.1513, 0.3275, 0.134, 0.1167, 0.4496, 0.08029, 0.4197, 0.3275, 0.134, 0.3034, 0.1211, 0.1582, 0.4717, 0.1167, 0.4496, 0.3034, 0.1211, 0.2772, 0.1131, 0.2032, 0.4854, 0.1582, 0.4717, 0.2772, 0.1131, 0.25, 0.1104, 0.25, 0.49, 0.2032, 0.4854, 0.2271, 0.2842, 0.2209, 0.2791, 0.2209, 0.2791, 0.2271, 0.2842, 0.2842, 0.2729, 0.288, 0.2657, 0.3677, 0.2988, 0.3559, 0.3208, 0.2089, 0.25, 0.2096, 0.258, 0.125, 0.2749, 0.1226, 0.25, 0.288, 0.2657, 0.2904, 0.258, 0.375, 0.2749, 0.3677, 0.2988, 0.2096, 0.258, 0.212, 0.2657, 0.1323, 0.2988, 0.125, 0.2749, 0.2904, 0.258, 0.2911, 0.25, 0.3774, 0.25, 0.375, 0.2749, 0.212, 0.2657, 0.2158, 0.2729, 0.1441, 0.3208, 0.1323, 0.2988, 0.2911, 0.25, 0.2904, 0.242, 0.375, 0.2251, 0.3774, 0.25, 0.2158, 0.2729, 0.2209, 0.2791, 0.1599, 0.3401, 0.1441, 0.3208, 0.2904, 0.242, 0.288, 0.2343, 0.3677, 0.2012, 0.375, 0.2251, 0.2209, 0.2791, 0.2271, 0.2842, 0.1792, 0.3559, 0.1599, 0.3401, 0.288, 0.2343, 0.2842, 0.2271, 0.3559, 0.1792, 0.3677, 0.2012, 0.2271, 0.2842, 0.2343, 0.288, 0.2012, 0.3677, 0.1792, 0.3559, 0.2842, 0.2271, 0.2791, 0.2209, 0.3401, 0.1599, 0.3559, 0.1792, 0.2343, 0.288, 0.242, 0.2904, 0.2251, 0.375, 0.2012, 0.3677, 0.242, 0.2096, 0.2343, 0.212, 0.2012, 0.1323, 0.2251, 0.125, 0.2791, 0.2209, 0.2729, 0.2158, 0.3208, 0.1441, 0.3401, 0.1599, 0.242, 0.2904, 0.25, 0.2911, 0.25, 0.3774, 0.2251, 0.375, 0.2228, 0.1131, 0.25, 0.1104, 0.25, 0.1104, 0.2228, 0.1131, 0.2729, 0.2158, 0.2657, 0.212, 0.2988, 0.1323, 0.3208, 0.1441, 0.25, 0.2911, 0.258, 0.2904, 0.2749, 0.375, 0.25, 0.3774, 0.2271, 0.2158, 0.2209, 0.2209, 0.1599, 0.1599, 0.1792, 0.1441, 0.2657, 0.212, 0.258, 0.2096, 0.2749, 0.125, 0.2988, 0.1323, 0.258, 0.2904, 0.2657, 0.288, 0.2988, 0.3677, 0.2749, 0.375, 0.2209, 0.2209, 0.2158, 0.2271, 0.1441, 0.1792, 0.1599, 0.1599, 0.2657, 0.288, 0.2729, 0.2842, 0.3208, 0.3559, 0.2988, 0.3677, 0.2158, 0.2271, 0.212, 0.2343, 0.1323, 0.2012, 0.1441, 0.1792, 0.2343, 0.212, 0.2271, 0.2158, 0.1792, 0.1441, 0.2012, 0.1323, 0.2729, 0.2842, 0.2791, 0.2791, 0.3401, 0.3401, 0.3208, 0.3559, 0.212, 0.2343, 0.2096, 0.242, 0.125, 0.2251, 0.1323, 0.2012, 0.2791, 0.2791, 0.2842, 0.2729, 0.3559, 0.3208, 0.3401, 0.3401, 0.1966, 0.1211, 0.2228, 0.1131, 0.2228, 0.1131, 0.1966, 0.1211, 0.258, 0.2096, 0.25, 0.2089, 0.25, 0.1226, 0.2749, 0.125, 0.1725, 0.134, 0.1966, 0.1211, 0.1966, 0.1211, 0.1725, 0.134, 0.1513, 0.1513, 0.1725, 0.134, 0.1725, 0.134, 0.1513, 0.1513, 0.134, 0.1725, 0.1513, 0.1513, 0.1513, 0.1513, 0.134, 0.1725, 0.1211, 0.1966, 0.134, 0.1725, 0.134, 0.1725, 0.1211, 0.1966, 0.1131, 0.2228, 0.1211, 0.1966, 0.1211, 0.1966, 0.1131, 0.2228, 0.1104, 0.25, 0.1131, 0.2228, 0.1131, 0.2228, 0.1104, 0.25, 0.1131, 0.2772, 0.1104, 0.25, 0.1104, 0.25, 0.1131, 0.2772, 0.1211, 0.3034, 0.1131, 0.2772, 0.1131, 0.2772, 0.1211, 0.3034, 0.134, 0.3275, 0.1211, 0.3034, 0.1211, 0.3034, 0.134, 0.3275, 0.1513, 0.3487, 0.134, 0.3275, 0.134, 0.3275, 0.1513, 0.3487, 0.1725, 0.366, 0.1513, 0.3487, 0.1513, 0.3487, 0.1725, 0.366, 0.1966, 0.3789, 0.1725, 0.366, 0.1725, 0.366, 0.1966, 0.3789, 0.2228, 0.3869, 0.1966, 0.3789, 0.1966, 0.3789, 0.2228, 0.3869, 0.25, 0.3896, 0.2228, 0.3869, 0.2228, 0.3869, 0.25, 0.3896, 0.2772, 0.3869, 0.25, 0.3896, 0.25, 0.3896, 0.2772, 0.3869, 0.3034, 0.3789, 0.2772, 0.3869, 0.2772, 0.3869, 0.3034, 0.3789, 0.3275, 0.366, 0.3034, 0.3789, 0.3034, 0.3789, 0.3275, 0.366, 0.3487, 0.3487, 0.3275, 0.366, 0.3275, 0.366, 0.3487, 0.3487, 0.366, 0.3275, 0.3487, 0.3487, 0.3487, 0.3487, 0.366, 0.3275, 0.3789, 0.3034, 0.366, 0.3275, 0.366, 0.3275, 0.3789, 0.3034, 0.3869, 0.2772, 0.3789, 0.3034, 0.3789, 0.3034, 0.3869, 0.2772, 0.3896, 0.25, 0.3869, 0.2772, 0.3869, 0.2772, 0.3896, 0.25, 0.3869, 0.2228, 0.3896, 0.25, 0.3896, 0.25, 0.3869, 0.2228, 0.3789, 0.1966, 0.3869, 0.2228, 0.3869, 0.2228, 0.3789, 0.1966, 0.366, 0.1725, 0.3789, 0.1966, 0.3789, 0.1966, 0.366, 0.1725, 0.3487, 0.1513, 0.366, 0.1725, 0.366, 0.1725, 0.3487, 0.1513, 0.3275, 0.134, 0.3487, 0.1513, 0.3487, 0.1513, 0.3275, 0.134, 0.3034, 0.1211, 0.3275, 0.134, 0.3275, 0.134, 0.3034, 0.1211, 0.2772, 0.1131, 0.3034, 0.1211, 0.3034, 0.1211, 0.2772, 0.1131, 0.25, 0.1104, 0.2772, 0.1131, 0.2772, 0.1131, 0.25, 0.1104, 0.3053, 0.2869, 0.297, 0.297, 0.297, 0.297, 0.3053, 0.2869, 0.2842, 0.2271, 0.288, 0.2343, 0.288, 0.2343, 0.2842, 0.2271, 0.2343, 0.288, 0.2271, 0.2842, 0.2271, 0.2842, 0.2343, 0.288, 0.242, 0.2096, 0.25, 0.2089, 0.25, 0.2089, 0.242, 0.2096, 0.2791, 0.2209, 0.2842, 0.2271, 0.2842, 0.2271, 0.2791, 0.2209, 0.242, 0.2904, 0.2343, 0.288, 0.2343, 0.288, 0.242, 0.2904, 0.2343, 0.212, 0.242, 0.2096, 0.242, 0.2096, 0.2343, 0.212, 0.2729, 0.2158, 0.2791, 0.2209, 0.2791, 0.2209, 0.2729, 0.2158, 0.25, 0.2911, 0.242, 0.2904, 0.242, 0.2904, 0.25, 0.2911, 0.2271, 0.2158, 0.2343, 0.212, 0.2343, 0.212, 0.2271, 0.2158, 0.2657, 0.212, 0.2729, 0.2158, 0.2729, 0.2158, 0.2657, 0.212, 0.258, 0.2904, 0.25, 0.2911, 0.25, 0.2911, 0.258, 0.2904, 0.2209, 0.2209, 0.2271, 0.2158, 0.2271, 0.2158, 0.2209, 0.2209, 0.258, 0.2096, 0.2657, 0.212, 0.2657, 0.212, 0.258, 0.2096, 0.2657, 0.288, 0.258, 0.2904, 0.258, 0.2904, 0.2657, 0.288, 0.2158, 0.2271, 0.2209, 0.2209, 0.2209, 0.2209, 0.2158, 0.2271, 0.25, 0.2089, 0.258, 0.2096, 0.258, 0.2096, 0.25, 0.2089, 0.2729, 0.2842, 0.2657, 0.288, 0.2657, 0.288, 0.2729, 0.2842, 0.212, 0.2343, 0.2158, 0.2271, 0.2158, 0.2271, 0.212, 0.2343, 0.2791, 0.2791, 0.2729, 0.2842, 0.2729, 0.2842, 0.2791, 0.2791, 0.2096, 0.242, 0.212, 0.2343, 0.212, 0.2343, 0.2096, 0.242, 0.2842, 0.2729, 0.2791, 0.2791, 0.2791, 0.2791, 0.2842, 0.2729, 0.2089, 0.25, 0.2096, 0.242, 0.2096, 0.242, 0.2089, 0.25, 0.288, 0.2657, 0.2842, 0.2729, 0.2842, 0.2729, 0.288, 0.2657, 0.2096, 0.258, 0.2089, 0.25, 0.2089, 0.25, 0.2096, 0.258, 0.2904, 0.258, 0.288, 0.2657, 0.288, 0.2657, 0.2904, 0.258, 0.212, 0.2657, 0.2096, 0.258, 0.2096, 0.258, 0.212, 0.2657, 0.2911, 0.25, 0.2904, 0.258, 0.2904, 0.258, 0.2911, 0.25, 0.2158, 0.2729, 0.212, 0.2657, 0.212, 0.2657, 0.2158, 0.2729, 0.2904, 0.242, 0.2911, 0.25, 0.2911, 0.25, 0.2904, 0.242, 0.2209, 0.2791, 0.2158, 0.2729, 0.2158, 0.2729, 0.2209, 0.2791, 0.288, 0.2343, 0.2904, 0.242, 0.2904, 0.242, 0.288, 0.2343, 0.25, 0.3165, 0.263, 0.3152, 0.242, 0.2096, 0.25, 0.2089, 0.263, 0.3152, 0.2754, 0.3114, 0.2343, 0.212, 0.242, 0.2096, 0.2754, 0.3114, 0.2869, 0.3053, 0.2271, 0.2158, 0.2343, 0.212, 0.2869, 0.3053, 0.297, 0.297, 0.2209, 0.2209, 0.2271, 0.2158, 0.297, 0.297, 0.3053, 0.2869, 0.2158, 0.2271, 0.2209, 0.2209, 0.3053, 0.2869, 0.3114, 0.2754, 0.212, 0.2343, 0.2158, 0.2271, 0.3114, 0.2754, 0.3152, 0.263, 0.2096, 0.242, 0.212, 0.2343, 0.3152, 0.263, 0.3165, 0.25, 0.2089, 0.25, 0.2096, 0.242, 0.3165, 0.25, 0.3152, 0.237, 0.2096, 0.258, 0.2089, 0.25, 0.3152, 0.237, 0.3114, 0.2246, 0.212, 0.2657, 0.2096, 0.258, 0.3114, 0.2246, 0.3053, 0.2131, 0.2158, 0.2729, 0.212, 0.2657, 0.3053, 0.2131, 0.297, 0.203, 0.2209, 0.2791, 0.2158, 0.2729, 0.297, 0.203, 0.2869, 0.1947, 0.2271, 0.2842, 0.2209, 0.2791, 0.2869, 0.1947, 0.2754, 0.1886, 0.2343, 0.288, 0.2271, 0.2842, 0.2754, 0.1886, 0.263, 0.1848, 0.242, 0.2904, 0.2343, 0.288, 0.263, 0.1848, 0.25, 0.1835, 0.25, 0.2911, 0.242, 0.2904, 0.25, 0.1835, 0.237, 0.1848, 0.258, 0.2904, 0.25, 0.2911, 0.237, 0.1848, 0.2246, 0.1886, 0.2657, 0.288, 0.258, 0.2904, 0.2246, 0.1886, 0.2131, 0.1947, 0.2729, 0.2842, 0.2657, 0.288, 0.2131, 0.1947, 0.203, 0.203, 0.2791, 0.2791, 0.2729, 0.2842, 0.203, 0.203, 0.1947, 0.2131, 0.2842, 0.2729, 0.2791, 0.2791, 0.1947, 0.2131, 0.1886, 0.2246, 0.288, 0.2657, 0.2842, 0.2729, 0.1886, 0.2246, 0.1848, 0.237, 0.2904, 0.258, 0.288, 0.2657, 0.1848, 0.237, 0.1835, 0.25, 0.2911, 0.25, 0.2904, 0.258, 0.1835, 0.25, 0.1848, 0.263, 0.2904, 0.242, 0.2911, 0.25, 0.1848, 0.263, 0.1886, 0.2754, 0.288, 0.2343, 0.2904, 0.242, 0.1886, 0.2754, 0.1947, 0.2869, 0.2842, 0.2271, 0.288, 0.2343, 0.1947, 0.2869, 0.203, 0.297, 0.2791, 0.2209, 0.2842, 0.2271, 0.203, 0.297, 0.2131, 0.3053, 0.2729, 0.2158, 0.2791, 0.2209, 0.2131, 0.3053, 0.2246, 0.3114, 0.2657, 0.212, 0.2729, 0.2158, 0.2246, 0.3114, 0.237, 0.3152, 0.258, 0.2096, 0.2657, 0.212, 0.237, 0.3152, 0.25, 0.3165, 0.25, 0.2089, 0.258, 0.2096, 0.263, 0.3152, 0.25, 0.3165, 0.237, 0.3152, 0.2246, 0.3114, 0.2131, 0.3053, 0.203, 0.297, 0.1947, 0.2869, 0.1886, 0.2754, 0.1848, 0.263, 0.1835, 0.25, 0.1848, 0.237, 0.1886, 0.2246, 0.1947, 0.2131, 0.203, 0.203, 0.2131, 0.1947, 0.2246, 0.1886, 0.237, 0.1848, 0.25, 0.1835, 0.263, 0.1848, 0.2754, 0.1886, 0.2869, 0.1947, 0.297, 0.203, 0.3053, 0.2131, 0.3114, 0.2246, 0.3152, 0.237, 0.3165, 0.25, 0.3152, 0.263, 0.3114, 0.2754, 0.3053, 0.2869, 0.297, 0.297, 0.2869, 0.3053, 0.2754, 0.3114, 0.25, 0.3165, 0.237, 0.3152, 0.237, 0.3152, 0.25, 0.3165, 0.3152, 0.263, 0.3114, 0.2754, 0.3114, 0.2754, 0.3152, 0.263, 0.1947, 0.2131, 0.203, 0.203, 0.203, 0.203, 0.1947, 0.2131, 0.3165, 0.25, 0.3152, 0.263, 0.3152, 0.263, 0.3165, 0.25, 0.1886, 0.2246, 0.1947, 0.2131, 0.1947, 0.2131, 0.1886, 0.2246, 0.3152, 0.237, 0.3165, 0.25, 0.3165, 0.25, 0.3152, 0.237, 0.1848, 0.237, 0.1886, 0.2246, 0.1886, 0.2246, 0.1848, 0.237, 0.3114, 0.2246, 0.3152, 0.237, 0.3152, 0.237, 0.3114, 0.2246, 0.1835, 0.25, 0.1848, 0.237, 0.1848, 0.237, 0.1835, 0.25, 0.3053, 0.2131, 0.3114, 0.2246, 0.3114, 0.2246, 0.3053, 0.2131, 0.1848, 0.263, 0.1835, 0.25, 0.1835, 0.25, 0.1848, 0.263, 0.297, 0.203, 0.3053, 0.2131, 0.3053, 0.2131, 0.297, 0.203, 0.1886, 0.2754, 0.1848, 0.263, 0.1848, 0.263, 0.1886, 0.2754, 0.2869, 0.1947, 0.297, 0.203, 0.297, 0.203, 0.2869, 0.1947, 0.1947, 0.2869, 0.1886, 0.2754, 0.1886, 0.2754, 0.1947, 0.2869, 0.2754, 0.1886, 0.2869, 0.1947, 0.2869, 0.1947, 0.2754, 0.1886, 0.203, 0.297, 0.1947, 0.2869, 0.1947, 0.2869, 0.203, 0.297, 0.203, 0.203, 0.2131, 0.1947, 0.2131, 0.1947, 0.203, 0.203, 0.263, 0.1848, 0.2754, 0.1886, 0.2754, 0.1886, 0.263, 0.1848, 0.2754, 0.3114, 0.263, 0.3152, 0.263, 0.3152, 0.2754, 0.3114, 0.2131, 0.3053, 0.203, 0.297, 0.203, 0.297, 0.2131, 0.3053, 0.25, 0.1835, 0.263, 0.1848, 0.263, 0.1848, 0.25, 0.1835, 0.2869, 0.3053, 0.2754, 0.3114, 0.2754, 0.3114, 0.2869, 0.3053, 0.2246, 0.3114, 0.2131, 0.3053, 0.2131, 0.3053, 0.2246, 0.3114, 0.237, 0.1848, 0.25, 0.1835, 0.25, 0.1835, 0.237, 0.1848, 0.297, 0.297, 0.2869, 0.3053, 0.2869, 0.3053, 0.297, 0.297, 0.237, 0.3152, 0.2246, 0.3114, 0.2246, 0.3114, 0.237, 0.3152, 0.2131, 0.1947, 0.2246, 0.1886, 0.2246, 0.1886, 0.2131, 0.1947, 0.3114, 0.2754, 0.3053, 0.2869, 0.3053, 0.2869, 0.3114, 0.2754, 0.263, 0.3152, 0.25, 0.3165, 0.25, 0.3165, 0.263, 0.3152, 0.288, 0.2343, 0.2904, 0.242, 0.2904, 0.242, 0.288, 0.2343, 0.2209, 0.2791, 0.2158, 0.2729, 0.2158, 0.2729, 0.2209, 0.2791, 0.2904, 0.242, 0.2911, 0.25, 0.2911, 0.25, 0.2904, 0.242, 0.2158, 0.2729, 0.212, 0.2657, 0.212, 0.2657, 0.2158, 0.2729, 0.2911, 0.25, 0.2904, 0.258, 0.2904, 0.258, 0.2911, 0.25, 0.212, 0.2657, 0.2096, 0.258, 0.2096, 0.258, 0.212, 0.2657, 0.2904, 0.258, 0.288, 0.2657, 0.288, 0.2657, 0.2904, 0.258, 0.2096, 0.258, 0.2089, 0.25, 0.2089, 0.25, 0.2096, 0.258, 0.288, 0.2657, 0.2842, 0.2729, 0.2842, 0.2729, 0.288, 0.2657, 0.2089, 0.25, 0.2096, 0.242, 0.2096, 0.242, 0.2089, 0.25, 0.2842, 0.2729, 0.2791, 0.2791, 0.2791, 0.2791, 0.2842, 0.2729, 0.2096, 0.242, 0.212, 0.2343, 0.212, 0.2343, 0.2096, 0.242, 0.2791, 0.2791, 0.2729, 0.2842, 0.2729, 0.2842, 0.2791, 0.2791, 0.212, 0.2343, 0.2158, 0.2271, 0.2158, 0.2271, 0.212, 0.2343, 0.2729, 0.2842, 0.2657, 0.288, 0.2657, 0.288, 0.2729, 0.2842, 0.25, 0.2089, 0.258, 0.2096, 0.258, 0.2096, 0.25, 0.2089, 0.2158, 0.2271, 0.2209, 0.2209, 0.2209, 0.2209, 0.2158, 0.2271, 0.2657, 0.288, 0.258, 0.2904, 0.258, 0.2904, 0.2657, 0.288, 0.258, 0.2096, 0.2657, 0.212, 0.2657, 0.212, 0.258, 0.2096, 0.2209, 0.2209, 0.2271, 0.2158, 0.2271, 0.2158, 0.2209, 0.2209, 0.258, 0.2904, 0.25, 0.2911, 0.25, 0.2911, 0.258, 0.2904, 0.2657, 0.212, 0.2729, 0.2158, 0.2729, 0.2158, 0.2657, 0.212, 0.2271, 0.2158, 0.2343, 0.212, 0.2343, 0.212, 0.2271, 0.2158, 0.25, 0.2911, 0.242, 0.2904, 0.242, 0.2904, 0.25, 0.2911, 0.2729, 0.2158, 0.2791, 0.2209, 0.2791, 0.2209, 0.2729, 0.2158, 0.2343, 0.212, 0.242, 0.2096, 0.242, 0.2096, 0.2343, 0.212, 0.242, 0.2904, 0.2343, 0.288, 0.2343, 0.288, 0.242, 0.2904, 0.2791, 0.2209, 0.2842, 0.2271, 0.2842, 0.2271, 0.2791, 0.2209, 0.242, 0.2096, 0.25, 0.2089, 0.25, 0.2089, 0.242, 0.2096, 0.2343, 0.288, 0.2271, 0.2842, 0.2271, 0.2842, 0.2343, 0.288, 0.2842, 0.2271, 0.288, 0.2343, 0.288, 0.2343, 0.2842, 0.2271, 0.2271, 0.2842, 0.2209, 0.2791, 0.2209, 0.2791, 0.2271, 0.2842, 0.03125, 0.5, 0.03125, 0.5, 0.0, 0.5, 0.0, 0.5, 0.0625, 0.5, 0.0625, 0.5, 0.03125, 0.5, 0.03125, 0.5, 0.09375, 0.5, 0.09375, 0.5, 0.0625, 0.5, 0.0625, 0.5, 0.125, 0.5, 0.125, 0.5, 0.09375, 0.5, 0.09375, 0.5, 0.1562, 0.5, 0.1563, 0.5, 0.125, 0.5, 0.125, 0.5, 0.1875, 0.5, 0.1875, 0.5, 0.1563, 0.5, 0.1562, 0.5, 0.2188, 0.5, 0.2188, 0.5, 0.1875, 0.5, 0.1875, 0.5, 0.25, 0.5, 0.25, 0.5, 0.2188, 0.5, 0.2188, 0.5, 0.2812, 0.5, 0.2812, 0.5, 0.25, 0.5, 0.25, 0.5, 0.3125, 0.5, 0.3125, 0.5, 0.2812, 0.5, 0.2812, 0.5, 0.3438, 0.5, 0.3438, 0.5, 0.3125, 0.5, 0.3125, 0.5, 0.375, 0.5, 0.375, 0.5, 0.3438, 0.5, 0.3438, 0.5, 0.4062, 0.5, 0.4062, 0.5, 0.375, 0.5, 0.375, 0.5, 0.4375, 0.5, 0.4375, 0.5, 0.4062, 0.5, 0.4062, 0.5, 0.4688, 0.5, 0.4688, 0.5, 0.4375, 0.5, 0.4375, 0.5, 0.5, 0.5, 0.5, 0.5, 0.4688, 0.5, 0.4688, 0.5, 0.5312, 0.5, 0.5312, 0.5, 0.5, 0.5, 0.5, 0.5, 0.5625, 0.5, 0.5625, 0.5, 0.5312, 0.5, 0.5312, 0.5, 0.5938, 0.5, 0.5938, 0.5, 0.5625, 0.5, 0.5625, 0.5, 0.625, 0.5, 0.625, 0.5, 0.5938, 0.5, 0.5938, 0.5, 0.6562, 0.5, 0.6562, 0.5, 0.625, 0.5, 0.625, 0.5, 0.6875, 0.5, 0.6875, 0.5, 0.6562, 0.5, 0.6562, 0.5, 0.7188, 0.5, 0.7188, 0.5, 0.6875, 0.5, 0.6875, 0.5, 0.75, 0.5, 0.75, 0.5, 0.7188, 0.5, 0.7188, 0.5, 0.7812, 0.5, 0.7813, 0.5, 0.75, 0.5, 0.75, 0.5, 0.8125, 0.5, 0.8125, 0.5, 0.7813, 0.5, 0.7812, 0.5, 0.8438, 0.5, 0.8438, 0.5, 0.8125, 0.5, 0.8125, 0.5, 0.875, 0.5, 0.875, 0.5, 0.8438, 0.5, 0.8438, 0.5, 0.9062, 0.5, 0.9062, 0.5, 0.875, 0.5, 0.875, 0.5, 0.9375, 0.5, 0.9375, 0.5, 0.9062, 0.5, 0.9062, 0.5, 0.9688, 0.5, 0.9688, 0.5, 0.9375, 0.5, 0.9375, 0.5, 1.0, 0.5, 1.0, 0.5, 0.9688, 0.5, 0.9688, 0.5, 0.25, 0.3165, 0.237, 0.3152, 0.237, 0.3152, 0.25, 0.3165, 0.3053, 0.2869, 0.297, 0.297, 0.297, 0.297, 0.3053, 0.2869, 0.2246, 0.1886, 0.237, 0.1848, 0.237, 0.1848, 0.2246, 0.1886, 0.237, 0.3152, 0.2246, 0.3114, 0.2246, 0.3114, 0.237, 0.3152, 0.297, 0.297, 0.2869, 0.3053, 0.2869, 0.3053, 0.297, 0.297, 0.237, 0.1848, 0.25, 0.1835, 0.25, 0.1835, 0.237, 0.1848, 0.2246, 0.3114, 0.2131, 0.3053, 0.2131, 0.3053, 0.2246, 0.3114, 0.2869, 0.3053, 0.2754, 0.3114, 0.2754, 0.3114, 0.2869, 0.3053, 0.25, 0.1835, 0.263, 0.1848, 0.263, 0.1848, 0.25, 0.1835, 0.2131, 0.3053, 0.203, 0.297, 0.203, 0.297, 0.2131, 0.3053, 0.2754, 0.3114, 0.263, 0.3152, 0.263, 0.3152, 0.2754, 0.3114, 0.263, 0.1848, 0.2754, 0.1886, 0.2754, 0.1886, 0.263, 0.1848, 0.203, 0.297, 0.1947, 0.2869, 0.1947, 0.2869, 0.203, 0.297, 0.263, 0.3152, 0.25, 0.3165, 0.25, 0.3165, 0.263, 0.3152, 0.2754, 0.1886, 0.2869, 0.1947, 0.2869, 0.1947, 0.2754, 0.1886, 0.1947, 0.2869, 0.1886, 0.2754, 0.1886, 0.2754, 0.1947, 0.2869, 0.2869, 0.1947, 0.297, 0.203, 0.297, 0.203, 0.2869, 0.1947, 0.1886, 0.2754, 0.1848, 0.263, 0.1848, 0.263, 0.1886, 0.2754, 0.297, 0.203, 0.3053, 0.2131, 0.3053, 0.2131, 0.297, 0.203, 0.1848, 0.263, 0.1835, 0.25, 0.1835, 0.25, 0.1848, 0.263, 0.3053, 0.2131, 0.3114, 0.2246, 0.3114, 0.2246, 0.3053, 0.2131, 0.1835, 0.25, 0.1848, 0.237, 0.1848, 0.237, 0.1835, 0.25, 0.3114, 0.2246, 0.3152, 0.237, 0.3152, 0.237, 0.3114, 0.2246, 0.1848, 0.237, 0.1886, 0.2246, 0.1886, 0.2246, 0.1848, 0.237, 0.3152, 0.237, 0.3165, 0.25, 0.3165, 0.25, 0.3152, 0.237, 0.1886, 0.2246, 0.1947, 0.2131, 0.1947, 0.2131, 0.1886, 0.2246, 0.3165, 0.25, 0.3152, 0.263, 0.3152, 0.263, 0.3165, 0.25, 0.1947, 0.2131, 0.203, 0.203, 0.203, 0.203, 0.1947, 0.2131, 0.3152, 0.263, 0.3114, 0.2754, 0.3114, 0.2754, 0.3152, 0.263, 0.203, 0.203, 0.2131, 0.1947, 0.2131, 0.1947, 0.203, 0.203, 0.3114, 0.2754, 0.3053, 0.2869, 0.3053, 0.2869, 0.3114, 0.2754, 0.2131, 0.1947, 0.2246, 0.1886, 0.2246, 0.1886, 0.2131, 0.1947, 0.2754, 0.3114, 0.263, 0.3152, 0.263, 0.3152, 0.2754, 0.3114, 0.3152, 0.263, 0.3114, 0.2754, 0.3114, 0.2754, 0.3152, 0.263, 0.203, 0.203, 0.2131, 0.1947, 0.2131, 0.1947, 0.203, 0.203, 0.2246, 0.1886, 0.237, 0.1848, 0.237, 0.1848, 0.2246, 0.1886, 0.237, 0.3152, 0.2246, 0.3114, 0.2246, 0.3114, 0.237, 0.3152, 0.297, 0.297, 0.2869, 0.3053, 0.2869, 0.3053, 0.297, 0.297, 0.237, 0.1848, 0.25, 0.1835, 0.25, 0.1835, 0.237, 0.1848, 0.2246, 0.3114, 0.2131, 0.3053, 0.2131, 0.3053, 0.2246, 0.3114, 0.2869, 0.3053, 0.2754, 0.3114, 0.2754, 0.3114, 0.2869, 0.3053, 0.25, 0.1835, 0.263, 0.1848, 0.263, 0.1848, 0.25, 0.1835, 0.2131, 0.3053, 0.203, 0.297, 0.203, 0.297, 0.2131, 0.3053, 0.263, 0.3152, 0.25, 0.3165, 0.25, 0.3165, 0.263, 0.3152, 0.263, 0.1848, 0.2754, 0.1886, 0.2754, 0.1886, 0.263, 0.1848, 0.25, 0.3165, 0.237, 0.3152, 0.237, 0.3152, 0.25, 0.3165, 0.203, 0.297, 0.1947, 0.2869, 0.1947, 0.2869, 0.203, 0.297, 0.2754, 0.1886, 0.2869, 0.1947, 0.2869, 0.1947, 0.2754, 0.1886, 0.1947, 0.2869, 0.1886, 0.2754, 0.1886, 0.2754, 0.1947, 0.2869, 0.2869, 0.1947, 0.297, 0.203, 0.297, 0.203, 0.2869, 0.1947, 0.1886, 0.2754, 0.1848, 0.263, 0.1848, 0.263, 0.1886, 0.2754, 0.297, 0.203, 0.3053, 0.2131, 0.3053, 0.2131, 0.297, 0.203, 0.1848, 0.263, 0.1835, 0.25, 0.1835, 0.25, 0.1848, 0.263, 0.3053, 0.2131, 0.3114, 0.2246, 0.3114, 0.2246, 0.3053, 0.2131, 0.1835, 0.25, 0.1848, 0.237, 0.1848, 0.237, 0.1835, 0.25, 0.3114, 0.2246, 0.3152, 0.237, 0.3152, 0.237, 0.3114, 0.2246, 0.1848, 0.237, 0.1886, 0.2246, 0.1886, 0.2246, 0.1848, 0.237, 0.3152, 0.237, 0.3165, 0.25, 0.3165, 0.25, 0.3152, 0.237, 0.1886, 0.2246, 0.1947, 0.2131, 0.1947, 0.2131, 0.1886, 0.2246, 0.3165, 0.25, 0.3152, 0.263, 0.3152, 0.263, 0.3165, 0.25, 0.1947, 0.2131, 0.203, 0.203, 0.203, 0.203, 0.1947, 0.2131, 0.3114, 0.2754, 0.3053, 0.2869, 0.3053, 0.2869, 0.3114, 0.2754, 0.3053, 0.2869, 0.297, 0.297, 0.297, 0.297, 0.3053, 0.2869, 0.2246, 0.1886, 0.237, 0.1848, 0.237, 0.1848, 0.2246, 0.1886, 0.2228, 0.1131, 0.25, 0.1104, 0.25, 0.1226, 0.2251, 0.125, 0.1966, 0.1211, 0.2228, 0.1131, 0.2251, 0.125, 0.2012, 0.1323, 0.1725, 0.134, 0.1966, 0.1211, 0.2012, 0.1323, 0.1792, 0.1441, 0.1513, 0.1513, 0.1725, 0.134, 0.1792, 0.1441, 0.1599, 0.1599, 0.134, 0.1725, 0.1513, 0.1513, 0.1599, 0.1599, 0.1441, 0.1792, 0.1211, 0.1966, 0.134, 0.1725, 0.1441, 0.1792, 0.1323, 0.2012, 0.1131, 0.2228, 0.1211, 0.1966, 0.1323, 0.2012, 0.125, 0.2251, 0.1104, 0.25, 0.1131, 0.2228, 0.125, 0.2251, 0.1226, 0.25, 0.1131, 0.2772, 0.1104, 0.25, 0.1226, 0.25, 0.125, 0.2749, 0.1211, 0.3034, 0.1131, 0.2772, 0.125, 0.2749, 0.1323, 0.2988, 0.134, 0.3275, 0.1211, 0.3034, 0.1323, 0.2988, 0.1441, 0.3208, 0.1513, 0.3487, 0.134, 0.3275, 0.1441, 0.3208, 0.1599, 0.3401, 0.1725, 0.366, 0.1513, 0.3487, 0.1599, 0.3401, 0.1792, 0.3559, 0.1966, 0.3789, 0.1725, 0.366, 0.1792, 0.3559, 0.2012, 0.3677, 0.2228, 0.3869, 0.1966, 0.3789, 0.2012, 0.3677, 0.2251, 0.375, 0.25, 0.3896, 0.2228, 0.3869, 0.2251, 0.375, 0.25, 0.3774, 0.2772, 0.3869, 0.25, 0.3896, 0.25, 0.3774, 0.2749, 0.375, 0.3034, 0.3789, 0.2772, 0.3869, 0.2749, 0.375, 0.2988, 0.3677, 0.3275, 0.366, 0.3034, 0.3789, 0.2988, 0.3677, 0.3208, 0.3559, 0.3487, 0.3487, 0.3275, 0.366, 0.3208, 0.3559, 0.3401, 0.3401, 0.366, 0.3275, 0.3487, 0.3487, 0.3401, 0.3401, 0.3559, 0.3208, 0.3789, 0.3034, 0.366, 0.3275, 0.3559, 0.3208, 0.3677, 0.2988, 0.3869, 0.2772, 0.3789, 0.3034, 0.3677, 0.2988, 0.375, 0.2749, 0.3896, 0.25, 0.3869, 0.2772, 0.375, 0.2749, 0.3774, 0.25, 0.3869, 0.2228, 0.3896, 0.25, 0.3774, 0.25, 0.375, 0.2251, 0.3789, 0.1966, 0.3869, 0.2228, 0.375, 0.2251, 0.3677, 0.2012, 0.366, 0.1725, 0.3789, 0.1966, 0.3677, 0.2012, 0.3559, 0.1792, 0.3487, 0.1513, 0.366, 0.1725, 0.3559, 0.1792, 0.3401, 0.1599, 0.3275, 0.134, 0.3487, 0.1513, 0.3401, 0.1599, 0.3208, 0.1441, 0.3034, 0.1211, 0.3275, 0.134, 0.3208, 0.1441, 0.2988, 0.1323, 0.2772, 0.1131, 0.3034, 0.1211, 0.2988, 0.1323, 0.2749, 0.125, 0.25, 0.1104, 0.2772, 0.1131, 0.2749, 0.125, 0.25, 0.1226, 0.25, 0.2089, 0.242, 0.2096, 0.2251, 0.125, 0.25, 0.1226, 0.237, 0.3152, 0.25, 0.3165, 0.25, 0.3165, 0.237, 0.3152, 0.297, 0.297, 0.3053, 0.2869, 0.3053, 0.2869, 0.297, 0.297, 0.237, 0.1848, 0.2246, 0.1886, 0.2246, 0.1886, 0.237, 0.1848, 0.2246, 0.3114, 0.237, 0.3152, 0.237, 0.3152, 0.2246, 0.3114, 0.2869, 0.3053, 0.297, 0.297, 0.297, 0.297, 0.2869, 0.3053, 0.25, 0.1835, 0.237, 0.1848, 0.237, 0.1848, 0.25, 0.1835, 0.2131, 0.3053, 0.2246, 0.3114, 0.2246, 0.3114, 0.2131, 0.3053, 0.2754, 0.3114, 0.2869, 0.3053, 0.2869, 0.3053, 0.2754, 0.3114, 0.263, 0.1848, 0.25, 0.1835, 0.25, 0.1835, 0.263, 0.1848, 0.203, 0.297, 0.2131, 0.3053, 0.2131, 0.3053, 0.203, 0.297, 0.263, 0.3152, 0.2754, 0.3114, 0.2754, 0.3114, 0.263, 0.3152, 0.2754, 0.1886, 0.263, 0.1848, 0.263, 0.1848, 0.2754, 0.1886, 0.1947, 0.2869, 0.203, 0.297, 0.203, 0.297, 0.1947, 0.2869, 0.25, 0.3165, 0.263, 0.3152, 0.263, 0.3152, 0.25, 0.3165, 0.2869, 0.1947, 0.2754, 0.1886, 0.2754, 0.1886, 0.2869, 0.1947, 0.1886, 0.2754, 0.1947, 0.2869, 0.1947, 0.2869, 0.1886, 0.2754, 0.297, 0.203, 0.2869, 0.1947, 0.2869, 0.1947, 0.297, 0.203, 0.1848, 0.263, 0.1886, 0.2754, 0.1886, 0.2754, 0.1848, 0.263, 0.3053, 0.2131, 0.297, 0.203, 0.297, 0.203, 0.3053, 0.2131, 0.1835, 0.25, 0.1848, 0.263, 0.1848, 0.263, 0.1835, 0.25, 0.3114, 0.2246, 0.3053, 0.2131, 0.3053, 0.2131, 0.3114, 0.2246, 0.1848, 0.237, 0.1835, 0.25, 0.1835, 0.25, 0.1848, 0.237, 0.3152, 0.237, 0.3114, 0.2246, 0.3114, 0.2246, 0.3152, 0.237, 0.1886, 0.2246, 0.1848, 0.237, 0.1848, 0.237, 0.1886, 0.2246, 0.3165, 0.25, 0.3152, 0.237, 0.3152, 0.237, 0.3165, 0.25, 0.1947, 0.2131, 0.1886, 0.2246, 0.1886, 0.2246, 0.1947, 0.2131, 0.3152, 0.263, 0.3165, 0.25, 0.3165, 0.25, 0.3152, 0.263, 0.203, 0.203, 0.1947, 0.2131, 0.1947, 0.2131, 0.203, 0.203, 0.3114, 0.2754, 0.3152, 0.263, 0.3152, 0.263, 0.3114, 0.2754, 0.2131, 0.1947, 0.203, 0.203, 0.203, 0.203, 0.2131, 0.1947, 0.3053, 0.2869, 0.3114, 0.2754, 0.3114, 0.2754, 0.3053, 0.2869, 0.2246, 0.1886, 0.2131, 0.1947, 0.2131, 0.1947, 0.2246, 0.1886, 0.237, 0.3152, 0.25, 0.3165, 0.25, 0.3165, 0.237, 0.3152, 0.297, 0.297, 0.3053, 0.2869, 0.3053, 0.2869, 0.297, 0.297, 0.237, 0.1848, 0.2246, 0.1886, 0.2246, 0.1886, 0.237, 0.1848, 0.2246, 0.3114, 0.237, 0.3152, 0.237, 0.3152, 0.2246, 0.3114, 0.2869, 0.3053, 0.297, 0.297, 0.297, 0.297, 0.2869, 0.3053, 0.25, 0.1835, 0.237, 0.1848, 0.237, 0.1848, 0.25, 0.1835, 0.2131, 0.3053, 0.2246, 0.3114, 0.2246, 0.3114, 0.2131, 0.3053, 0.2754, 0.3114, 0.2869, 0.3053, 0.2869, 0.3053, 0.2754, 0.3114, 0.263, 0.1848, 0.25, 0.1835, 0.25, 0.1835, 0.263, 0.1848, 0.203, 0.297, 0.2131, 0.3053, 0.2131, 0.3053, 0.203, 0.297, 0.263, 0.3152, 0.2754, 0.3114, 0.2754, 0.3114, 0.263, 0.3152, 0.2754, 0.1886, 0.263, 0.1848, 0.263, 0.1848, 0.2754, 0.1886, 0.1947, 0.2869, 0.203, 0.297, 0.203, 0.297, 0.1947, 0.2869, 0.25, 0.3165, 0.263, 0.3152, 0.263, 0.3152, 0.25, 0.3165, 0.2869, 0.1947, 0.2754, 0.1886, 0.2754, 0.1886, 0.2869, 0.1947, 0.1886, 0.2754, 0.1947, 0.2869, 0.1947, 0.2869, 0.1886, 0.2754, 0.297, 0.203, 0.2869, 0.1947, 0.2869, 0.1947, 0.297, 0.203, 0.1848, 0.263, 0.1886, 0.2754, 0.1886, 0.2754, 0.1848, 0.263, 0.3053, 0.2131, 0.297, 0.203, 0.297, 0.203, 0.3053, 0.2131, 0.1835, 0.25, 0.1848, 0.263, 0.1848, 0.263, 0.1835, 0.25, 0.3114, 0.2246, 0.3053, 0.2131, 0.3053, 0.2131, 0.3114, 0.2246, 0.1848, 0.237, 0.1835, 0.25, 0.1835, 0.25, 0.1848, 0.237, 0.3152, 0.237, 0.3114, 0.2246, 0.3114, 0.2246, 0.3152, 0.237, 0.1886, 0.2246, 0.1848, 0.237, 0.1848, 0.237, 0.1886, 0.2246, 0.3165, 0.25, 0.3152, 0.237, 0.3152, 0.237, 0.3165, 0.25, 0.1947, 0.2131, 0.1886, 0.2246, 0.1886, 0.2246, 0.1947, 0.2131, 0.3152, 0.263, 0.3165, 0.25, 0.3165, 0.25, 0.3152, 0.263, 0.203, 0.203, 0.1947, 0.2131, 0.1947, 0.2131, 0.203, 0.203, 0.3114, 0.2754, 0.3152, 0.263, 0.3152, 0.263, 0.3114, 0.2754, 0.2131, 0.1947, 0.203, 0.203, 0.203, 0.203, 0.2131, 0.1947, 0.3053, 0.2869, 0.3114, 0.2754, 0.3114, 0.2754, 0.3053, 0.2869, 0.2246, 0.1886, 0.2131, 0.1947, 0.2131, 0.1947, 0.2246, 0.1886, 0.2131, 0.1947, 0.2246, 0.1886, 0.2246, 0.1886, 0.2131, 0.1947, 0.2271, 0.2842, 0.2209, 0.2791, 0.2209, 0.2791, 0.2271, 0.2842, 0.2842, 0.2271, 0.288, 0.2343, 0.288, 0.2343, 0.2842, 0.2271, 0.2343, 0.288, 0.2271, 0.2842, 0.2271, 0.2842, 0.2343, 0.288, 0.242, 0.2096, 0.25, 0.2089, 0.25, 0.2089, 0.242, 0.2096, 0.2791, 0.2209, 0.2842, 0.2271, 0.2842, 0.2271, 0.2791, 0.2209, 0.242, 0.2904, 0.2343, 0.288, 0.2343, 0.288, 0.242, 0.2904, 0.2343, 0.212, 0.242, 0.2096, 0.242, 0.2096, 0.2343, 0.212, 0.2729, 0.2158, 0.2791, 0.2209, 0.2791, 0.2209, 0.2729, 0.2158, 0.25, 0.2911, 0.242, 0.2904, 0.242, 0.2904, 0.25, 0.2911, 0.2271, 0.2158, 0.2343, 0.212, 0.2343, 0.212, 0.2271, 0.2158, 0.2657, 0.212, 0.2729, 0.2158, 0.2729, 0.2158, 0.2657, 0.212, 0.258, 0.2904, 0.25, 0.2911, 0.25, 0.2911, 0.258, 0.2904, 0.2209, 0.2209, 0.2271, 0.2158, 0.2271, 0.2158, 0.2209, 0.2209, 0.258, 0.2096, 0.2657, 0.212, 0.2657, 0.212, 0.258, 0.2096, 0.2657, 0.288, 0.258, 0.2904, 0.258, 0.2904, 0.2657, 0.288, 0.2158, 0.2271, 0.2209, 0.2209, 0.2209, 0.2209, 0.2158, 0.2271, 0.25, 0.2089, 0.258, 0.2096, 0.258, 0.2096, 0.25, 0.2089, 0.2729, 0.2842, 0.2657, 0.288, 0.2657, 0.288, 0.2729, 0.2842, 0.212, 0.2343, 0.2158, 0.2271, 0.2158, 0.2271, 0.212, 0.2343, 0.2791, 0.2791, 0.2729, 0.2842, 0.2729, 0.2842, 0.2791, 0.2791, 0.2096, 0.242, 0.212, 0.2343, 0.212, 0.2343, 0.2096, 0.242, 0.2842, 0.2729, 0.2791, 0.2791, 0.2791, 0.2791, 0.2842, 0.2729, 0.2089, 0.25, 0.2096, 0.242, 0.2096, 0.242, 0.2089, 0.25, 0.288, 0.2657, 0.2842, 0.2729, 0.2842, 0.2729, 0.288, 0.2657, 0.2096, 0.258, 0.2089, 0.25, 0.2089, 0.25, 0.2096, 0.258, 0.2904, 0.258, 0.288, 0.2657, 0.288, 0.2657, 0.2904, 0.258, 0.212, 0.2657, 0.2096, 0.258, 0.2096, 0.258, 0.212, 0.2657, 0.2911, 0.25, 0.2904, 0.258, 0.2904, 0.258, 0.2911, 0.25, 0.2158, 0.2729, 0.212, 0.2657, 0.212, 0.2657, 0.2158, 0.2729, 0.2904, 0.242, 0.2911, 0.25, 0.2911, 0.25, 0.2904, 0.242, 0.2209, 0.2791, 0.2158, 0.2729, 0.2158, 0.2729, 0.2209, 0.2791, 0.288, 0.2343, 0.2904, 0.242, 0.2904, 0.242, 0.288, 0.2343])
me_cylinder_001.materials.append(mat_base)
me_cylinder_001.materials.append(mat_palo)
me_cylinder_001.use_remesh_fix_poles = True
me_cylinder_001.use_remesh_preserve_attributes = False
me_cylinder_001.use_mirror_vertex_groups = False
me_cylinder_001.update()
me_cube_001 = bpy.data.meshes.new('Cube.001')
me_cube_001.from_pydata([(-1.0, -1.0, -1.0), (-1.0, -1.0, 1.0), (-1.0, 1.0, -1.0), (-1.0, 1.0, 1.0), (1.0, -1.0, -1.0), (1.0, -1.0, 1.0), (1.0, 1.0, -1.0), (1.0, 1.0, 1.0)], [], [(0, 1, 3, 2), (2, 3, 7, 6), (6, 7, 5, 4), (4, 5, 1, 0), (2, 6, 4, 0), (7, 3, 1, 5)])
_uv = me_cube_001.uv_layers.new(name='UVMap')
_uv.uv.foreach_set('vector', [0.25, 0.5, 0.0, 0.5, 0.0, 0.0, 0.25, 0.0, 0.9994, 0.003202, 0.9994, 1.001, -0.001371, 1.001, -0.001371, 0.003202, 1.0, 0.9948, 0.982, 0.9948, 0.982, 0.002999, 1.0, 0.002999, 0.9982, 0.002964, 0.9982, 0.9978, -0.0002466, 0.9978, -0.0002466, 0.002964, 0.998, 0.005247, 0.998, 0.04048, 0.002, 0.04048, 0.002, 0.005247, 0.998, 0.9648, 0.998, 0.994, 1.988e-08, 0.994, 1.988e-08, 0.9648])
me_cube_001.materials.append(mat_flag)
me_cube_001.use_remesh_fix_poles = True
me_cube_001.use_remesh_preserve_attributes = False
me_cube_001.update()

# ---- objects
ob_mastil = bpy.data.objects.new('Mastil', me_cylinder_001)
ob_cube = bpy.data.objects.new('Cube', me_cube_001)

# ---- transforms, parenting, visibility, modifiers, constraints
ob_mastil.location = (0.0, 0.0, 0.0)
ob_mastil.scale = (1.0, 1.0, 0.1002)
ob_mastil.lineart.crease_threshold = 0.0
ob_cube.location = (1.109, 0.0, 2.88)
ob_cube.scale = (1.0, 0.02, 0.666)

# ---- collection membership
col_collection.objects.link(ob_mastil)
col_collection.objects.link(ob_cube)

# ---- scene / render settings (as saved in the file)
scene.frame_start = 1; scene.frame_end = 300; scene.frame_set(153)
scene.render.engine = 'BLENDER_EEVEE_NEXT'
scene.cycles.use_denoising = False
scene.cycles.samples = 128
scene.cycles.sampling_pattern = 'TABULATED_SOBOL'
scene.cycles.use_adaptive_sampling = False
scene.cycles.use_light_tree = False
scene.view_settings.view_transform = 'Filmic'
bpy.context.view_layer.update()

# ---- added for rendering (the .blend has no active camera and no usable light): camera, sun
cam_auto = bpy.data.cameras.new('AutoCamera')
cam_auto.lens = 50.0
cam_auto.sensor_width = 36.0
cam_auto.clip_end = 1000.0
ob_auto_camera = bpy.data.objects.new('AutoCamera', cam_auto)
scene.collection.objects.link(ob_auto_camera)
ob_auto_camera.location = (5.54232, -5.98536, 5.95099)
ob_auto_camera.rotation_euler = (1.09748, -7.21219e-08, 0.694738)
scene.camera = ob_auto_camera
light_auto_sun = bpy.data.lights.new('AutoSun', 'SUN')
light_auto_sun.energy = 3.0
light_auto_sun.angle = 0.0523599
ob_auto_sun = bpy.data.objects.new('AutoSun', light_auto_sun)
scene.collection.objects.link(ob_auto_sun)
ob_auto_sun.rotation_euler = (0.872665, 0.174533, 0.523599)
bpy.context.view_layer.update()

